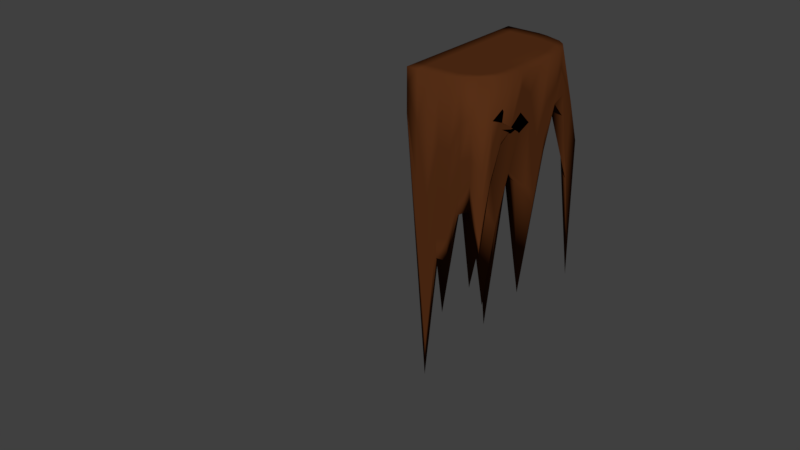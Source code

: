 # Source: PuzzlePlatform_Middle_1.blend  (saved by Blender 2.77.0; exported with 4.5.12 LTS)
import bpy
from mathutils import Matrix  # noqa: F401  (used for matrix-valued properties, if any)

bpy.ops.wm.read_factory_settings(use_empty=True)
scene = bpy.context.scene
scene.name = 'Scene'

# ---- collections
col_collection_1 = bpy.data.collections.new('Collection 1'); scene.collection.children.link(col_collection_1)
col_collection_1.hide_render = True
col_collection_1.hide_viewport = True
col_collection_2 = bpy.data.collections.new('Collection 2'); scene.collection.children.link(col_collection_2)

# ---- materials (node trees are filled in below, after node groups)
mat_detail = bpy.data.materials.new('Detail')
mat_detail.alpha_threshold = 0.0
mat_detail.use_transparent_shadow = False
mat_detail.diffuse_color = (0.009242, 0.7001, 0.8, 1.0)
mat_detail.roughness = 0.5
mat_main = bpy.data.materials.new('Main')
mat_main.alpha_threshold = 0.0
mat_main.use_transparent_shadow = False
mat_main.diffuse_color = (0.09463, 0.02853, 0.008413, 1.0)
mat_main.roughness = 0.5

# ---- material node trees

# ---- world
world_world = bpy.data.worlds.new('World'); scene.world = world_world
world_world.color = (0.05088, 0.05088, 0.05088)
world_world.use_sun_shadow = False
world_world.sun_shadow_jitter_overblur = 0.0
world_world.cycles.sampling_method = 'MANUAL'

# ---- meshes
me_circle = bpy.data.meshes.new('Circle')
me_circle.from_pydata([(0.0, -4.371e-08, -1.0), (-0.1951, -4.287e-08, -0.9808), (-0.3827, -4.038e-08, -0.9239), (-0.5556, -3.634e-08, -0.8315), (-0.7071, -3.091e-08, -0.7071), (-0.8315, -2.428e-08, -0.5556), (-0.9239, -1.673e-08, -0.3827), (-0.9808, -8.528e-09, -0.1951), (-1.0, -3.3e-15, -7.55e-08), (-0.9808, 8.528e-09, 0.1951), (-0.9239, 1.673e-08, 0.3827), (-0.8315, 2.428e-08, 0.5556), (-0.7071, 3.091e-08, 0.7071), (-0.5556, 3.634e-08, 0.8315), (-0.3827, 4.038e-08, 0.9239), (-0.1951, 4.287e-08, 0.9808), (3.258e-07, 4.371e-08, 1.0), (0.1951, 4.287e-08, 0.9808), (0.3827, 4.038e-08, 0.9239), (0.5556, 3.634e-08, 0.8315), (0.7071, 3.091e-08, 0.7071), (0.8315, 2.428e-08, 0.5556), (0.9239, 1.673e-08, 0.3827), (0.9808, 8.528e-09, 0.1951), (1.0, -4.221e-14, -9.656e-07), (0.9808, -8.528e-09, -0.1951), (0.9239, -1.673e-08, -0.3827), (0.8315, -2.428e-08, -0.5556), (0.7071, -3.091e-08, -0.7071), (0.5556, -3.634e-08, -0.8315), (0.3827, -4.038e-08, -0.9239), (0.1951, -4.287e-08, -0.9808)], [], [(1, 2, 3, 4, 5, 6, 7, 8, 9, 10, 11, 12, 13, 14, 15, 16, 17, 18, 19, 20, 21, 22, 23, 24, 25, 26, 27, 28, 29, 30, 31, 0)])
me_circle.use_remesh_preserve_volume = False
me_circle.use_remesh_preserve_attributes = False
me_circle.use_mirror_vertex_groups = False
me_circle.update()
me_sphere_001 = bpy.data.meshes.new('Sphere.001')
me_sphere_001.from_pydata([(-3.017, -0.0731, 0.001124), (-1.221, -0.05457, -0.4431), (-2.208, -0.007851, -0.8036), (-2.832, -0.04188, -1.03), (-3.062, -0.2325, -1.114), (-2.983, -0.6689, -1.079), (-2.697, -1.281, -0.9761), (-2.973, -3.512, -1.31), (-2.399, -6.207, -0.6841), (-1.696, -6.278, -0.6425), (-1.262, -10.16, -0.8601), (-0.4658, -10.88, -0.6105), (0.3066, -11.53, -0.1252), (-0.9958, -0.05643, -0.8332), (-1.8, -0.005726, -1.51), (-2.308, -0.04029, -1.937), (-2.496, -0.2257, -2.094), (-2.414, -0.5577, -2.024), (-2.176, -1.181, -1.803), (-2.187, -3.079, -1.849), (-1.787, -5.143, -1.896), (-1.402, -5.782, -0.8839), (-1.4, -8.066, -1.121), (-0.7798, -10.63, -1.009), (-0.005087, -11.15, -0.237), (1.196, -12.85, -0.07755), (-0.651, -0.05255, -1.146), (-1.175, -0.005726, -2.035), (-1.507, -0.04029, -2.609), (-1.629, -0.2257, -2.821), (-1.575, -0.548, -2.727), (-1.403, -1.028, -2.437), (-1.35, -2.536, -2.273), (-1.46, -5.967, -2.682), (-1.12, -6.355, -1.865), (-0.8292, -7.329, -1.145), (-0.5011, -9.497, -0.6488), (1.816, -14.19, -0.3823), (-0.2269, -0.04867, -1.293), (-0.4177, -0.0534, -2.404), (-0.5283, -0.06571, -3.015), (-0.5665, -0.2298, -3.216), (-0.5515, -0.5713, -3.145), (-0.5026, -1.1, -2.909), (-0.528, -2.514, -2.791), (-0.5357, -4.653, -2.401), (-0.3915, -5.257, -1.595), (-0.65, -8.304, -1.605), (0.0892, -11.27, -1.291), (0.7726, -12.03, -0.4044), (0.2245, -0.04383, -1.284), (0.3957, -0.06701, -2.43), (0.5186, -0.06327, -3.011), (0.557, -0.2692, -3.291), (0.544, -0.5619, -3.127), (0.4633, -1.137, -2.98), (0.4785, -2.471, -2.671), (0.4003, -3.942, -2.201), (0.1777, -5.369, -1.716), (-1.334, -10.45, -2.69), (0.2101, -9.863, -0.9218), (1.144, -12.49, -0.4143), (0.6326, -0.1195, -1.273), (1.171, -0.02342, -2.068), (1.485, -0.1484, -2.814), (1.615, -0.2959, -2.954), (1.558, -0.6311, -2.884), (1.382, -1.15, -2.649), (1.203, -2.463, -2.795), (0.9827, -4.206, -1.971), (0.56, -5.757, -1.748), (0.09109, -9.99, -2.093), (0.2805, -11.28, -1.493), (1.445, -12.78, -0.3044), (0.9911, -0.05296, -0.8577), (1.784, -0.08273, -1.656), (2.304, -0.06318, -1.98), (2.489, -0.2588, -2.157), (2.401, -0.6337, -2.186), (2.21, -1.404, -2.13), (2.038, -2.532, -1.737), (2.242, -6.097, -1.575), (1.033, -6.37, -1.303), (1.053, -9.795, -1.601), (1.387, -12.21, -0.8009), (1.395, -12.51, -0.2778), (1.209, -0.09101, -0.5395), (2.198, -0.0553, -0.8973), (2.829, -0.05081, -1.05), (3.058, -0.2419, -1.145), (3.003, -0.6335, -1.235), (2.736, -1.374, -1.297), (2.48, -6.047, -0.4613), (1.526, -6.785, -0.7596), (0.9653, -9.421, -1.178), (0.8907, -11.62, -0.9421), (1.452, -12.89, -0.1226), (1.295, -0.05217, -0.02244), (2.35, -0.005726, -1.149e-06), (3.013, -0.04029, -1.141e-06), (3.258, -0.2257, -1.131e-06), (3.151, -0.5497, -0.00304), (2.872, -1.09, -0.1245), (2.852, -2.603, -0.6382), (2.924, -7.436, 0.5234), (1.999, -6.07, 0.4289), (1.157, -7.934, -0.3639), (1.368, -11.52, -0.4781), (2.909, -15.39, -0.1526), (1.219, -0.04029, 0.4436), (2.208, -0.005726, 0.8037), (2.831, -0.04029, 1.031), (3.061, -0.2257, 1.114), (2.959, -0.548, 1.077), (2.634, -1.021, 0.9587), (2.424, -2.053, 0.5421), (2.113, -4.377, 0.8583), (1.621, -6.037, 0.4804), (0.816, -7.766, 0.07631), (0.1129, -9.949, -0.3586), (2.333, -14.05, 0.05228), (0.9936, -0.04029, 0.8337), (1.8, -0.005726, 1.51), (2.308, -0.04029, 1.937), (2.496, -0.2257, 2.094), (2.412, -0.548, 2.024), (2.148, -1.022, 1.803), (1.825, -1.85, 1.567), (1.903, -4.806, 1.69), (1.353, -6.235, 1.073), (0.4077, -7.541, 0.5239), (0.4806, -10.06, 0.2126), (1.217, -12.15, 0.149), (0.6485, -0.04029, 1.123), (1.175, -0.005726, 2.035), (1.507, -0.04029, 2.609), (1.629, -0.2257, 2.821), (1.575, -0.548, 2.727), (1.42, -1.051, 2.461), (1.196, -1.84, 2.084), (1.102, -3.571, 1.87), (0.9285, -5.617, 1.531), (0.5641, -9.024, 0.4876), (0.9801, -10.94, 0.4434), (1.02, -11.86, 0.2547), (0.2259, -0.0414, 1.279), (0.4144, -0.01636, 2.326), (0.5232, -0.04029, 2.967), (0.5657, -0.2257, 3.208), (0.551, -0.5549, 3.109), (0.5224, -1.08, 2.826), (0.488, -1.971, 2.464), (0.4678, -3.7, 2.189), (0.4877, -7.247, 2.074), (0.1525, -8.502, 0.7766), (1.003, -11.03, 0.6606), (0.7076, -11.66, 0.2558), (-0.2109, -0.06416, 1.304), (-0.4017, -0.01628, 2.326), (-0.5222, -0.04205, 2.969), (-0.5624, -0.2312, 3.214), (-0.5153, -0.6004, 3.159), (-0.4495, -1.083, 2.829), (-0.4785, -1.952, 2.507), (0.04719, -5.042, 2.734), (-0.1545, -5.967, 1.898), (-0.4719, -8.308, 0.8218), (0.4881, -10.84, 0.5732), (1.119, -12.78, 0.2481), (-0.6472, -0.04257, 1.126), (-1.169, -0.01471, 2.045), (-1.507, -0.04029, 2.609), (-1.629, -0.2257, 2.821), (-1.581, -0.557, 2.741), (-1.533, -1.217, 2.712), (-1.163, -2.149, 2.461), (-0.9658, -4.253, 1.981), (-0.709, -7.06, 2.385), (-0.7626, -8.026, 1.138), (0.01891, -10.68, 0.4292), (1.659, -14.45, 0.2454), (-0.9958, -0.06549, 0.8363), (-1.8, -0.005726, 1.51), (-2.308, -0.04029, 1.937), (-2.496, -0.2257, 2.094), (-2.5, -0.6754, 2.205), (-2.218, -1.144, 1.957), (-2.911, -4.04, 3.175), (-1.903, -5.521, 1.903), (-1.351, -7.997, 2.281), (-0.9742, -8.012, 0.6988), (-0.5101, -9.938, 0.3491), (0.6548, -12.07, 0.184), (-1.22, -0.0511, 0.444), (-2.213, -0.04481, 0.805), (-2.831, -0.0405, 1.031), (-3.063, -0.2407, 1.115), (-3.009, -0.6904, 1.16), (-2.781, -1.514, 1.203), (-2.851, -3.238, 0.9662), (-2.194, -5.191, 0.8461), (-1.623, -7.879, 1.14), (-1.523, -7.896, 0.2589), (-0.1838, -10.31, 0.0665), (1.392, -13.67, 0.08826), (-1.303, -0.08134, 0.001406), (-2.351, -0.01655, 0.0003706), (-3.264, -0.2693, 0.001494), (-3.177, -0.6058, -0.01361), (-3.109, -1.7, -0.1276), (-3.933, -5.561, -0.8007), (-2.539, -6.034, -0.06394), (-1.9, -7.09, 0.1467), (-1.385, -7.818, -0.4315), (-0.5341, -10.43, -0.1699), (-0.2841, -10.84, -0.02564), (-0.9958, -0.2307, -0.8332), (-1.221, -0.2289, -0.4431), (-0.651, -0.2269, -1.146), (-0.2269, -0.223, -1.293), (0.2245, -0.2181, -1.284), (0.6326, -0.2938, -1.273), (2.21, -1.579, -2.13), (2.038, -2.707, -1.737), (2.242, -6.272, -1.575), (0.9911, -0.2273, -0.8577), (2.736, -1.548, -1.297), (3.371, -4.007, -2.219), (2.48, -6.221, -0.4613), (1.209, -0.2653, -0.5395), (2.872, -1.264, -0.1245), (2.852, -2.778, -0.6382), (2.924, -7.61, 0.5234), (1.295, -0.2265, -0.02244), (1.219, -0.2146, 0.4436), (0.9936, -0.2146, 0.8337), (0.6485, -0.2146, 1.123), (0.2259, -0.2157, 1.279), (-0.2109, -0.2385, 1.304), (-0.6472, -0.2169, 1.126), (-1.284, -0.05156, -0.4664), (-0.9958, -0.2398, 0.8363), (-1.22, -0.2254, 0.444), (-1.303, -0.2557, 0.001406), (-0.9362, -0.2306, -0.7842), (-1.148, -0.2289, -0.4175), (-0.6121, -0.2266, -1.079), (-0.2134, -0.2227, -1.217), (0.211, -0.2178, -1.208), (0.5945, -0.2934, -1.198), (0.9315, -0.2269, -0.8072), (1.136, -0.265, -0.5081), (1.217, -0.2263, -0.02205), (1.146, -0.2146, 0.4161), (0.9339, -0.2147, 0.7828), (0.6096, -0.2148, 1.055), (0.2123, -0.216, 1.201), (-0.1983, -0.2389, 1.225), (-0.6085, -0.2173, 1.057), (-0.0001899, -0.2228, -0.0009338), (-0.9362, -0.2402, 0.7852), (-1.147, -0.2257, 0.4164), (-1.225, -0.2558, 0.0003754), (-1.048, -0.05316, -0.8769), (-0.6848, -0.04953, -1.204), (-0.2392, -0.04898, -1.365), (0.2356, -0.04533, -1.358), (0.6673, -0.1133, -1.324), (1.042, -0.05488, -0.9092), (1.272, -0.08871, -0.5626), (1.363, -0.04917, -0.02099), (1.283, -0.03806, 0.4669), (1.046, -0.03806, 0.8774), (0.6825, -0.03806, 1.182), (0.2381, -0.03979, 1.346), (-0.2232, -0.06107, 1.37), (-0.6809, -0.04077, 1.185), (-1.048, -0.06163, 0.8798), (-1.284, -0.0507, 0.4673), (-1.37, -0.07716, 0.001339)], [], [(215, 214, 11, 12), (208, 207, 4, 5), (25, 215, 12), (209, 208, 5, 6), (210, 209, 6, 7), (211, 210, 7, 8), (92, 81, 224, 228), (212, 211, 8, 9), (279, 205, 1, 240), (213, 212, 9, 10), (0, 206, 2, 3), (214, 213, 10, 11), (207, 0, 3, 4), (7, 6, 18, 19), (8, 7, 19, 20), (81, 80, 223, 224), (9, 8, 20, 21), (240, 1, 13, 263), (10, 9, 21, 22), (3, 2, 14, 15), (11, 10, 22, 23), (4, 3, 15, 16), (12, 11, 23, 24), (5, 4, 16, 17), (25, 12, 24), (6, 5, 17, 18), (21, 20, 33, 34), (263, 13, 26, 264), (22, 21, 34, 35), (15, 14, 27, 28), (23, 22, 35, 36), (16, 15, 28, 29), (24, 23, 36, 37), (17, 16, 29, 30), (25, 24, 37), (18, 17, 30, 31), (19, 18, 31, 32), (20, 19, 32, 33), (145, 133, 236, 237), (29, 28, 40, 41), (37, 36, 48, 49), (30, 29, 41, 42), (25, 37, 49), (31, 30, 42, 43), (32, 31, 43, 44), (33, 32, 44, 45), (91, 102, 230, 226), (34, 33, 45, 46), (264, 26, 38, 265), (35, 34, 46, 47), (28, 27, 39, 40), (36, 35, 47, 48), (44, 43, 55, 56), (45, 44, 56, 57), (1, 205, 243, 217), (46, 45, 57, 58), (265, 38, 50, 266), (47, 46, 58, 59), (40, 39, 51, 52), (48, 47, 59, 60), (41, 40, 52, 53), (49, 48, 60, 61), (42, 41, 53, 54), (25, 49, 61), (43, 42, 54, 55), (266, 50, 62, 267), (59, 58, 70, 71), (52, 51, 63, 64), (60, 59, 71, 72), (53, 52, 64, 65), (61, 60, 72, 73), (54, 53, 65, 66), (25, 61, 73), (55, 54, 66, 67), (56, 55, 67, 68), (57, 56, 68, 69), (79, 91, 226, 222), (58, 57, 69, 70), (73, 72, 84, 85), (66, 65, 77, 78), (25, 73, 85), (67, 66, 78, 79), (68, 67, 79, 80), (69, 68, 80, 81), (169, 157, 238, 239), (70, 69, 81, 82), (267, 62, 74, 268), (71, 70, 82, 83), (64, 63, 75, 76), (72, 71, 83, 84), (65, 64, 76, 77), (193, 181, 241, 242), (80, 79, 222, 223), (50, 38, 219, 220), (82, 81, 92, 93), (268, 74, 86, 269), (83, 82, 93, 94), (76, 75, 87, 88), (84, 83, 94, 95), (77, 76, 88, 89), (85, 84, 95, 96), (78, 77, 89, 90), (25, 85, 96), (79, 78, 90, 91), (94, 93, 105, 106), (88, 87, 98, 99), (95, 94, 106, 107), (89, 88, 99, 100), (96, 95, 107, 108), (90, 89, 100, 101), (25, 96, 108), (91, 90, 101, 102), (109, 97, 233, 234), (205, 193, 242, 243), (62, 50, 220, 221), (93, 92, 104, 105), (269, 86, 97, 270), (101, 100, 112, 113), (25, 108, 120), (102, 101, 113, 114), (103, 102, 114, 115), (104, 103, 115, 116), (133, 121, 235, 236), (105, 104, 116, 117), (270, 97, 109, 271), (106, 105, 117, 118), (99, 98, 110, 111), (107, 106, 118, 119), (100, 99, 111, 112), (108, 107, 119, 120), (116, 115, 127, 128), (157, 145, 237, 238), (117, 116, 128, 129), (271, 109, 121, 272), (118, 117, 129, 130), (111, 110, 122, 123), (119, 118, 130, 131), (112, 111, 123, 124), (120, 119, 131, 132), (113, 112, 124, 125), (25, 120, 132), (114, 113, 125, 126), (115, 114, 126, 127), (130, 129, 141, 142), (123, 122, 134, 135), (131, 130, 142, 143), (124, 123, 135, 136), (132, 131, 143, 144), (125, 124, 136, 137), (25, 132, 144), (126, 125, 137, 138), (127, 126, 138, 139), (128, 127, 139, 140), (26, 13, 216, 218), (129, 128, 140, 141), (272, 121, 133, 273), (25, 144, 156), (138, 137, 149, 150), (139, 138, 150, 151), (140, 139, 151, 152), (74, 62, 221, 225), (141, 140, 152, 153), (273, 133, 145, 274), (142, 141, 153, 154), (135, 134, 146, 147), (143, 142, 154, 155), (136, 135, 147, 148), (144, 143, 155, 156), (137, 136, 148, 149), (152, 151, 163, 164), (13, 1, 217, 216), (153, 152, 164, 165), (274, 145, 157, 275), (154, 153, 165, 166), (147, 146, 158, 159), (155, 154, 166, 167), (148, 147, 159, 160), (156, 155, 167, 168), (149, 148, 160, 161), (25, 156, 168), (150, 149, 161, 162), (151, 150, 162, 163), (159, 158, 170, 171), (167, 166, 178, 179), (160, 159, 171, 172), (168, 167, 179, 180), (161, 160, 172, 173), (25, 168, 180), (162, 161, 173, 174), (163, 162, 174, 175), (164, 163, 175, 176), (181, 169, 239, 241), (165, 164, 176, 177), (275, 157, 169, 276), (166, 165, 177, 178), (25, 180, 192), (174, 173, 185, 186), (175, 174, 186, 187), (176, 175, 187, 188), (38, 26, 218, 219), (177, 176, 188, 189), (276, 169, 181, 277), (178, 177, 189, 190), (171, 170, 182, 183), (179, 178, 190, 191), (172, 171, 183, 184), (180, 179, 191, 192), (173, 172, 184, 185), (97, 86, 229, 233), (189, 188, 200, 201), (277, 181, 193, 278), (190, 189, 201, 202), (183, 182, 194, 195), (191, 190, 202, 203), (184, 183, 195, 196), (192, 191, 203, 204), (185, 184, 196, 197), (25, 192, 204), (186, 185, 197, 198), (187, 186, 198, 199), (188, 187, 199, 200), (203, 202, 213, 214), (196, 195, 0, 207), (204, 203, 214, 215), (197, 196, 207, 208), (25, 204, 215), (198, 197, 208, 209), (199, 198, 209, 210), (200, 199, 210, 211), (121, 109, 234, 235), (201, 200, 211, 212), (278, 193, 205, 279), (202, 201, 212, 213), (195, 194, 206, 0), (233, 229, 251, 252), (221, 220, 248, 249), (220, 219, 247, 248), (239, 238, 257, 258), (217, 243, 262, 245), (219, 218, 246, 247), (238, 237, 256, 257), (223, 222, 226, 227), (224, 223, 227, 228), (218, 216, 244, 246), (227, 226, 230, 231), (228, 227, 231, 232), (237, 236, 255, 256), (216, 217, 245, 244), (236, 235, 254, 255), (225, 221, 249, 250), (243, 242, 261, 262), (235, 234, 253, 254), (242, 241, 260, 261), (229, 225, 250, 251), (234, 233, 252, 253), (241, 239, 258, 260), (102, 103, 231, 230), (86, 74, 225, 229), (103, 104, 232, 231), (104, 92, 228, 232), (262, 259, 245), (245, 259, 244), (244, 259, 246), (246, 259, 247), (247, 259, 248), (248, 259, 249), (249, 259, 250), (250, 259, 251), (251, 259, 252), (252, 259, 253), (253, 259, 254), (254, 259, 255), (255, 259, 256), (256, 259, 257), (257, 259, 258), (258, 259, 260), (260, 259, 261), (261, 259, 262), (194, 278, 279, 206), (182, 277, 278, 194), (170, 276, 277, 182), (158, 275, 276, 170), (146, 274, 275, 158), (134, 273, 274, 146), (122, 272, 273, 134), (110, 271, 272, 122), (98, 270, 271, 110), (87, 269, 270, 98), (75, 268, 269, 87), (63, 267, 268, 75), (51, 266, 267, 63), (39, 265, 266, 51), (27, 264, 265, 39), (14, 263, 264, 27), (2, 240, 263, 14), (206, 279, 240, 2)])
me_sphere_001.polygons.foreach_set('use_smooth', [True] * 296)
me_sphere_001.polygons.foreach_set('material_index', [1, 1, 1, 1, 1, 1, 1, 1, 1, 1, 1, 1, 1, 1, 1, 1, 1, 1, 1, 1, 1, 1, 1, 1, 1, 1, 1, 1, 1, 1, 1, 1, 1, 1, 1, 1, 1, 1, 0, 1, 1, 1, 1, 1, 1, 1, 1, 1, 1, 1, 1, 1, 1, 1, 0, 1, 1, 1, 1, 1, 1, 1, 1, 1, 1, 1, 1, 1, 1, 1, 1, 1, 1, 1, 1, 1, 1, 1, 1, 1, 1, 1, 1, 1, 0, 1, 1, 1, 1, 1, 1, 0, 1, 0, 1, 1, 1, 1, 1, 1, 1, 1, 1, 1, 1, 1, 1, 1, 1, 1, 1, 1, 0, 0, 0, 1, 1, 1, 1, 1, 1, 1, 0, 1, 1, 1, 1, 1, 1, 1, 1, 0, 1, 1, 1, 1, 1, 1, 1, 1, 1, 1, 1, 1, 1, 1, 1, 1, 1, 1, 1, 1, 1, 0, 1, 1, 1, 1, 1, 1, 0, 1, 1, 1, 1, 1, 1, 1, 1, 1, 0, 1, 1, 1, 1, 1, 1, 1, 1, 1, 1, 1, 1, 1, 1, 1, 1, 1, 1, 1, 1, 0, 1, 1, 1, 1, 1, 1, 1, 0, 1, 1, 1, 1, 1, 1, 1, 1, 0, 1, 1, 1, 1, 1, 1, 1, 1, 1, 1, 1, 1, 1, 1, 1, 1, 1, 1, 1, 1, 0, 1, 1, 1, 1, 0, 0, 0, 0, 0, 0, 0, 1, 1, 0, 1, 1, 0, 0, 0, 0, 0, 0, 0, 0, 0, 0, 1, 0, 1, 1, 0, 0, 0, 0, 0, 0, 0, 0, 0, 0, 0, 0, 0, 0, 0, 0, 0, 0, 1, 1, 1, 1, 1, 1, 1, 1, 1, 1, 1, 1, 1, 1, 1, 1, 1, 1])
_uv = me_sphere_001.uv_layers.new(name='UVMap')
_uv.uv.foreach_set('vector', [0.4663, 0.8419, 0.4681, 0.8603, 0.4459, 0.8603, 0.4461, 0.8117, 0.5213, 0.04009, 0.5164, 0.02509, 0.5637, 0.01354, 0.5672, 0.03341, 0.929, 0.3908, 0.9404, 0.4954, 0.9316, 0.458, 0.5347, 0.08771, 0.5213, 0.04009, 0.5672, 0.03341, 0.5742, 0.06225, 0.5669, 0.2506, 0.5347, 0.08771, 0.5742, 0.06225, 0.5955, 0.1573, 0.5365, 0.9198, 0.4783, 0.8737, 0.5365, 0.7929, 0.5245, 0.9205, 0.7621, 0.831, 0.7621, 0.7929, 0.7699, 0.7935, 0.7699, 0.8317, 0.2414, 0.8648, 0.2414, 0.9099, 0.2119, 0.9078, 0.2065, 0.8772, 0.5634, 0.6553, 0.5665, 0.6547, 0.5736, 0.674, 0.5709, 0.6755, 0.6287, 0.3604, 0.5893, 0.3323, 0.619, 0.2894, 0.6639, 0.4607, 0.4893, 0.6681, 0.5193, 0.663, 0.532, 0.6978, 0.5058, 0.7128, 0.7039, 0.8139, 0.7039, 0.9376, 0.6662, 0.836, 0.6914, 0.7929, 0.4783, 0.6701, 0.4893, 0.6681, 0.5058, 0.7128, 0.4961, 0.7184, 0.5955, 0.1573, 0.5742, 0.06225, 0.6177, 0.05138, 0.632, 0.1351, 0.6033, 0.2841, 0.5955, 0.1573, 0.632, 0.1351, 0.6572, 0.2271, 0.4783, 0.582, 0.4783, 0.7403, 0.4777, 0.7326, 0.4777, 0.5742, 0.07107, 0.8093, 0.09802, 0.8151, 0.09802, 0.8697, 0.06266, 0.8323, 0.5709, 0.6755, 0.5736, 0.674, 0.5868, 0.6897, 0.5848, 0.692, 0.6639, 0.4607, 0.619, 0.2894, 0.6319, 0.2659, 0.6565, 0.365, 0.5058, 0.7128, 0.532, 0.6978, 0.5559, 0.7262, 0.5364, 0.7492, 0.6781, 0.4968, 0.6639, 0.4607, 0.6565, 0.365, 0.6843, 0.4814, 0.4961, 0.7184, 0.5058, 0.7128, 0.5364, 0.7492, 0.5292, 0.7578, 0.9698, 0.2025, 0.9416, 0.1604, 0.9252, 0.1415, 0.9623, 0.1817, 0.5672, 0.03341, 0.5637, 0.01354, 0.6148, 0.005494, 0.6163, 0.02108, 0.2539, 0.7847, 0.2597, 0.7128, 0.2653, 0.6908, 0.5742, 0.06225, 0.5672, 0.03341, 0.6163, 0.02108, 0.6177, 0.05138, 0.6319, 0.2659, 0.6572, 0.2271, 0.7008, 0.2572, 0.6802, 0.2828, 0.5848, 0.692, 0.5868, 0.6897, 0.6048, 0.701, 0.6037, 0.7038, 0.6565, 0.365, 0.6319, 0.2659, 0.6802, 0.2828, 0.666, 0.3335, 0.5364, 0.7492, 0.5559, 0.7262, 0.5882, 0.7448, 0.5778, 0.773, 0.9252, 0.1415, 0.9425, 0.02498, 0.9745, 0.0, 0.9621, 0.1013, 0.5292, 0.7578, 0.5364, 0.7492, 0.5778, 0.773, 0.5739, 0.7835, 0.9623, 0.1817, 0.9252, 0.1415, 0.9621, 0.1013, 0.9745, 0.3283, 0.6163, 0.02108, 0.6148, 0.005494, 0.6634, 0.0008602, 0.6632, 0.01617, 0.2539, 0.7847, 0.2653, 0.6908, 0.2653, 0.8515, 0.6177, 0.05138, 0.6163, 0.02108, 0.6632, 0.01617, 0.6594, 0.04057, 0.632, 0.1351, 0.6177, 0.05138, 0.6594, 0.04057, 0.6646, 0.1091, 0.6572, 0.2271, 0.632, 0.1351, 0.6646, 0.1091, 0.7008, 0.2572, 0.9039, 0.8075, 0.9022, 0.8233, 0.8944, 0.8235, 0.896, 0.8076, 0.5739, 0.7835, 0.5778, 0.773, 0.625, 0.7836, 0.6248, 0.7929, 0.4674, 0.5742, 0.4726, 0.8117, 0.4459, 0.7288, 0.4726, 0.683, 0.6632, 0.01617, 0.6634, 0.0008602, 0.7039, 0.0, 0.7038, 0.01584, 0.1931, 0.8683, 0.2047, 0.8037, 0.2047, 0.9026, 0.6594, 0.04057, 0.6632, 0.01617, 0.7038, 0.01584, 0.6995, 0.0416, 0.6646, 0.1091, 0.6594, 0.04057, 0.6995, 0.0416, 0.7039, 0.1053, 0.4783, 0.3036, 0.4683, 0.4578, 0.451, 0.4632, 0.4382, 0.3655, 0.04864, 0.05739, 0.09207, 0.0425, 0.09222, 0.0504, 0.04879, 0.06529, 0.4437, 0.2851, 0.4783, 0.3036, 0.4382, 0.3655, 0.4109, 0.3365, 0.6037, 0.7038, 0.6048, 0.701, 0.625, 0.7042, 0.625, 0.7075, 0.4127, 0.2401, 0.4437, 0.2851, 0.4109, 0.3365, 0.4166, 0.198, 0.5778, 0.773, 0.5882, 0.7448, 0.6251, 0.7554, 0.625, 0.7836, 0.5365, 0.8934, 0.5518, 0.7929, 0.5726, 0.8368, 0.5726, 0.9752, 0.451, 0.4632, 0.4551, 0.5275, 0.4207, 0.5295, 0.4102, 0.4685, 0.4382, 0.3655, 0.451, 0.4632, 0.4102, 0.4685, 0.3989, 0.4005, 0.477, 0.8674, 0.476, 0.8868, 0.4681, 0.8868, 0.469, 0.8674, 0.4109, 0.3365, 0.4382, 0.3655, 0.3989, 0.4005, 0.3926, 0.3339, 0.625, 0.7075, 0.625, 0.7042, 0.6452, 0.7003, 0.6463, 0.7035, 0.9745, 0.1349, 0.9821, 0.0, 1.0, 0.008284, 1.0, 0.2238, 0.625, 0.7836, 0.6251, 0.7554, 0.6619, 0.7502, 0.672, 0.7752, 0.1172, 0.7947, 0.2065, 0.6908, 0.2065, 0.8037, 0.1343, 0.7309, 0.6248, 0.7929, 0.625, 0.7836, 0.672, 0.7752, 0.676, 0.7874, 0.1487, 0.9078, 0.1172, 0.8562, 0.1538, 0.8037, 0.1538, 0.9314, 0.4639, 0.5518, 0.4667, 0.5674, 0.4265, 0.5699, 0.4223, 0.5562, 0.4566, 0.8603, 0.4566, 0.9006, 0.4459, 0.8784, 0.4551, 0.5275, 0.4639, 0.5518, 0.4223, 0.5562, 0.4207, 0.5295, 0.6463, 0.7035, 0.6452, 0.7003, 0.6635, 0.6966, 0.6655, 0.6987, 0.4674, 0.1015, 0.3926, 0.3339, 0.3785, 0.3178, 0.3991, 0.126, 0.672, 0.7752, 0.6619, 0.7502, 0.694, 0.728, 0.714, 0.7589, 0.03525, 0.8093, 0.03525, 0.9064, 0.006892, 0.8543, 0.0, 0.8147, 0.676, 0.7874, 0.672, 0.7752, 0.714, 0.7589, 0.7209, 0.7642, 0.9009, 0.3713, 0.9084, 0.4968, 0.8721, 0.4389, 0.9084, 0.3535, 0.4223, 0.5562, 0.4265, 0.5699, 0.3781, 0.5716, 0.3779, 0.5561, 0.7039, 0.489, 0.7102, 0.4728, 0.7181, 0.489, 0.4207, 0.5295, 0.4223, 0.5562, 0.3779, 0.5561, 0.3776, 0.5313, 0.4102, 0.4685, 0.4207, 0.5295, 0.3776, 0.5313, 0.3863, 0.4718, 0.3989, 0.4005, 0.4102, 0.4685, 0.3863, 0.4718, 0.3707, 0.39, 0.3327, 0.5214, 0.2913, 0.5224, 0.2911, 0.5145, 0.3325, 0.5135, 0.3926, 0.3339, 0.3989, 0.4005, 0.3707, 0.39, 0.3785, 0.3178, 0.2979, 0.0, 0.3746, 0.06694, 0.3138, 0.0268, 0.2994, 0.01184, 0.3779, 0.5561, 0.3781, 0.5716, 0.3246, 0.5742, 0.3281, 0.5571, 0.7274, 0.4925, 0.7181, 0.4809, 0.7274, 0.4728, 0.3776, 0.5313, 0.3779, 0.5561, 0.3281, 0.5571, 0.3327, 0.5214, 0.3863, 0.4718, 0.3776, 0.5313, 0.3327, 0.5214, 0.3274, 0.4688, 0.3707, 0.39, 0.3863, 0.4718, 0.3274, 0.4688, 0.3105, 0.3081, 0.9249, 0.8466, 0.924, 0.8674, 0.9161, 0.8673, 0.9169, 0.8465, 0.3785, 0.3178, 0.3707, 0.39, 0.3105, 0.3081, 0.3483, 0.2906, 0.6655, 0.6987, 0.6635, 0.6966, 0.6764, 0.6753, 0.6791, 0.6772, 0.3991, 0.126, 0.3785, 0.3178, 0.3483, 0.2906, 0.3505, 0.1369, 0.714, 0.7589, 0.694, 0.728, 0.7183, 0.7048, 0.7442, 0.7152, 0.3746, 0.06694, 0.3991, 0.126, 0.3505, 0.1369, 0.3138, 0.0268, 0.7209, 0.7642, 0.714, 0.7589, 0.7442, 0.7152, 0.754, 0.7217, 0.926, 0.8076, 0.9243, 0.8261, 0.9163, 0.826, 0.9181, 0.8075, 0.4726, 0.701, 0.4726, 0.6466, 0.4754, 0.6539, 0.4754, 0.7084, 0.1104, 0.8637, 0.1115, 0.8827, 0.1037, 0.8826, 0.1026, 0.8636, 0.5766, 0.7929, 0.6246, 0.8032, 0.6094, 0.8522, 0.5896, 0.8277, 0.6791, 0.6772, 0.6764, 0.6753, 0.6837, 0.6593, 0.6867, 0.6599, 0.3505, 0.1369, 0.3483, 0.2906, 0.3151, 0.2722, 0.3433, 0.1523, 0.7442, 0.7152, 0.7183, 0.7048, 0.731, 0.6676, 0.7606, 0.6695, 0.9208, 0.4789, 0.9084, 0.3685, 0.929, 0.3535, 0.929, 0.4539, 0.754, 0.7217, 0.7442, 0.7152, 0.7606, 0.6695, 0.7717, 0.672, 0.2672, 0.8893, 0.2539, 0.8696, 0.269, 0.8515, 0.269, 0.8965, 0.3281, 0.5571, 0.3246, 0.5742, 0.2769, 0.5742, 0.2808, 0.5566, 0.7354, 0.4728, 0.7354, 0.492, 0.7274, 0.4753, 0.3327, 0.5214, 0.3281, 0.5571, 0.2808, 0.5566, 0.2913, 0.5224, 0.09978, 0.424, 0.1017, 0.3032, 0.1379, 0.2684, 0.1267, 0.3551, 0.7606, 0.6695, 0.731, 0.6676, 0.7308, 0.6263, 0.7606, 0.6211, 0.3868, 0.7307, 0.4046, 0.6317, 0.4459, 0.5742, 0.417, 0.7328, 0.7717, 0.672, 0.7606, 0.6695, 0.7606, 0.6211, 0.7717, 0.6193, 0.416, 0.7968, 0.3868, 0.7307, 0.417, 0.7328, 0.4459, 0.9148, 0.0445, 0.02343, 0.04654, 0.005472, 0.08768, 0.002709, 0.09022, 0.01752, 0.4079, 0.794, 0.416, 0.7968, 0.4459, 0.9148, 0.04864, 0.05739, 0.0445, 0.02343, 0.09022, 0.01752, 0.09207, 0.0425, 0.9019, 0.8631, 0.9029, 0.883, 0.8951, 0.8832, 0.894, 0.8632, 0.476, 0.8868, 0.478, 0.9025, 0.47, 0.9025, 0.4681, 0.8868, 0.1058, 0.8464, 0.1104, 0.8637, 0.1026, 0.8636, 0.09802, 0.8463, 0.5896, 0.8277, 0.6094, 0.8522, 0.6246, 0.9117, 0.5726, 0.8788, 0.6867, 0.6599, 0.6837, 0.6593, 0.6835, 0.6355, 0.6865, 0.635, 0.09022, 0.01752, 0.08768, 0.002709, 0.1365, 0.001155, 0.1375, 0.01594, 0.1538, 0.9421, 0.1638, 0.8037, 0.1735, 0.8694, 0.09207, 0.0425, 0.09022, 0.01752, 0.1375, 0.01594, 0.1405, 0.03793, 0.07336, 0.112, 0.09207, 0.0425, 0.1405, 0.03793, 0.1294, 0.0856, 0.1222, 0.3292, 0.07336, 0.112, 0.1294, 0.0856, 0.151, 0.1908, 0.9022, 0.8233, 0.9015, 0.8426, 0.8936, 0.8428, 0.8944, 0.8235, 0.6387, 0.8627, 0.6662, 0.7929, 0.6662, 0.9373, 0.6246, 0.8688, 0.6865, 0.635, 0.6835, 0.6355, 0.6764, 0.6153, 0.6791, 0.6138, 0.1267, 0.3551, 0.1379, 0.2684, 0.1483, 0.2672, 0.1517, 0.3471, 0.7606, 0.6211, 0.7308, 0.6263, 0.7181, 0.5915, 0.7444, 0.5765, 0.2539, 0.6908, 0.2539, 0.8521, 0.248, 0.8648, 0.2065, 0.7682, 0.7717, 0.6193, 0.7606, 0.6211, 0.7444, 0.5765, 0.7541, 0.571, 0.1024, 0.6908, 0.1205, 0.5176, 0.1519, 0.4476, 0.1223, 0.6305, 0.151, 0.1908, 0.1294, 0.0856, 0.1835, 0.07543, 0.1892, 0.2092, 0.924, 0.8674, 0.926, 0.8831, 0.9181, 0.883, 0.9161, 0.8673, 0.1483, 0.2672, 0.151, 0.1908, 0.1892, 0.2092, 0.1781, 0.2756, 0.6791, 0.6138, 0.6764, 0.6153, 0.6632, 0.5996, 0.6652, 0.5973, 0.1517, 0.3471, 0.1483, 0.2672, 0.1781, 0.2756, 0.1784, 0.3366, 0.7444, 0.5765, 0.7181, 0.5915, 0.6942, 0.5631, 0.7137, 0.5401, 0.1519, 0.4476, 0.1517, 0.3471, 0.1784, 0.3366, 0.1666, 0.4515, 0.7541, 0.571, 0.7444, 0.5765, 0.7137, 0.5401, 0.7209, 0.5316, 0.1223, 0.6305, 0.1519, 0.4476, 0.1666, 0.4515, 0.1494, 0.5453, 0.1375, 0.01594, 0.1365, 0.001155, 0.1881, 0.0002145, 0.1875, 0.01503, 0.1538, 0.9421, 0.1735, 0.8694, 0.1728, 0.9694, 0.1405, 0.03793, 0.1375, 0.01594, 0.1875, 0.01503, 0.185, 0.03717, 0.1294, 0.0856, 0.1405, 0.03793, 0.185, 0.03717, 0.1835, 0.07543, 0.1784, 0.3366, 0.1781, 0.2756, 0.2053, 0.2473, 0.1748, 0.4038, 0.7137, 0.5401, 0.6942, 0.5631, 0.6619, 0.5445, 0.6724, 0.5162, 0.7425, 0.904, 0.7621, 0.7929, 0.7585, 0.8595, 0.7621, 0.9459, 0.7209, 0.5316, 0.7137, 0.5401, 0.6724, 0.5162, 0.6762, 0.5058, 0.7566, 0.9987, 0.7425, 0.904, 0.7621, 0.9459, 0.7535, 0.986, 0.1875, 0.01503, 0.1881, 0.0002145, 0.2364, 0.0, 0.2342, 0.01482, 0.1538, 0.9421, 0.1728, 0.9694, 0.1735, 0.9851, 0.185, 0.03717, 0.1875, 0.01503, 0.2342, 0.01482, 0.2274, 0.03823, 0.1835, 0.07543, 0.185, 0.03717, 0.2274, 0.03823, 0.2181, 0.07484, 0.1892, 0.2092, 0.1835, 0.07543, 0.2181, 0.07484, 0.2132, 0.1538, 0.4773, 0.8269, 0.4769, 0.8469, 0.4689, 0.8469, 0.4693, 0.8269, 0.7282, 0.9181, 0.7039, 0.8472, 0.7425, 0.7929, 0.7425, 0.887, 0.6652, 0.5973, 0.6632, 0.5996, 0.6454, 0.5894, 0.6465, 0.5865, 0.1538, 0.9421, 0.1735, 0.9851, 0.1663, 1.0, 0.729, 0.0956, 0.7117, 0.07542, 0.7449, 0.05955, 0.7578, 0.08258, 0.2181, 0.07484, 0.2274, 0.03823, 0.262, 0.03994, 0.2491, 0.08094, 0.2132, 0.1538, 0.2181, 0.07484, 0.2491, 0.08094, 0.2401, 0.1598, 0.1112, 0.8241, 0.1058, 0.8464, 0.09802, 0.8463, 0.1034, 0.824, 0.2053, 0.2473, 0.2132, 0.1538, 0.2401, 0.1598, 0.2381, 0.3208, 0.6465, 0.5865, 0.6454, 0.5894, 0.6252, 0.5857, 0.6252, 0.5826, 0.1748, 0.4038, 0.2053, 0.2473, 0.2381, 0.3208, 0.195, 0.3801, 0.6724, 0.5162, 0.6619, 0.5445, 0.6254, 0.5374, 0.6253, 0.5079, 0.1654, 0.4902, 0.1748, 0.4038, 0.195, 0.3801, 0.1736, 0.4941, 0.6762, 0.5058, 0.6724, 0.5162, 0.6253, 0.5079, 0.6254, 0.4968, 0.1578, 0.5323, 0.1654, 0.4902, 0.1736, 0.4941, 0.1646, 0.5234, 0.7117, 0.07542, 0.7039, 0.06209, 0.7384, 0.04533, 0.7449, 0.05955, 0.2401, 0.1598, 0.2491, 0.08094, 0.2724, 0.08105, 0.2724, 0.2202, 0.4769, 0.8469, 0.477, 0.8674, 0.469, 0.8674, 0.4689, 0.8469, 0.2381, 0.3208, 0.2401, 0.1598, 0.2724, 0.2202, 0.2443, 0.2637, 0.6252, 0.5826, 0.6252, 0.5857, 0.6053, 0.588, 0.6043, 0.5852, 0.8322, 0.6068, 0.7717, 0.5617, 0.7759, 0.4968, 0.851, 0.5864, 0.6253, 0.5079, 0.6254, 0.5374, 0.5887, 0.5438, 0.5783, 0.516, 0.8484, 0.7269, 0.8322, 0.6068, 0.851, 0.5864, 0.8658, 0.7088, 0.6254, 0.4968, 0.6253, 0.5079, 0.5783, 0.516, 0.5746, 0.5054, 0.1646, 0.5234, 0.1736, 0.4941, 0.1814, 0.486, 0.1561, 0.574, 0.7449, 0.05955, 0.7384, 0.04533, 0.783, 0.02912, 0.7866, 0.04581, 0.1414, 0.5773, 0.1646, 0.5234, 0.1561, 0.574, 0.7578, 0.08258, 0.7449, 0.05955, 0.7866, 0.04581, 0.7962, 0.06854, 0.7768, 0.1214, 0.7578, 0.08258, 0.7962, 0.06854, 0.814, 0.1064, 0.5783, 0.516, 0.5887, 0.5438, 0.5564, 0.5623, 0.5368, 0.5397, 0.8658, 0.7088, 0.851, 0.5864, 0.8504, 0.5689, 0.8832, 0.6931, 0.5746, 0.5054, 0.5783, 0.516, 0.5368, 0.5397, 0.5297, 0.5312, 0.8837, 0.8008, 0.8658, 0.7088, 0.8832, 0.6931, 0.8936, 0.8793, 0.7866, 0.04581, 0.783, 0.02912, 0.8328, 0.01464, 0.8364, 0.0298, 0.1414, 0.5773, 0.1561, 0.574, 0.1454, 0.6489, 0.7962, 0.06854, 0.7866, 0.04581, 0.8364, 0.0298, 0.843, 0.05888, 0.814, 0.1064, 0.7962, 0.06854, 0.843, 0.05888, 0.8443, 0.105, 0.8257, 0.2457, 0.814, 0.1064, 0.8443, 0.105, 0.871, 0.1997, 0.9243, 0.8261, 0.9249, 0.8466, 0.9169, 0.8465, 0.9163, 0.826, 0.861, 0.2852, 0.8257, 0.2457, 0.871, 0.1997, 0.8866, 0.3224, 0.6043, 0.5852, 0.6053, 0.588, 0.5871, 0.5994, 0.5851, 0.597, 0.8721, 0.3535, 0.8721, 0.4668, 0.8262, 0.4292, 0.858, 0.3714, 0.9745, 0.2968, 0.9951, 0.2238, 0.9875, 0.3384, 0.843, 0.05888, 0.8364, 0.0298, 0.8846, 0.02326, 0.8838, 0.04826, 0.8443, 0.105, 0.843, 0.05888, 0.8838, 0.04826, 0.9222, 0.1583, 0.7258, 0.4152, 0.8028, 0.3535, 0.8028, 0.4639, 0.7039, 0.4728, 0.478, 0.8117, 0.4773, 0.8269, 0.4693, 0.8269, 0.47, 0.8117, 0.8866, 0.3224, 0.871, 0.1997, 0.9248, 0.2406, 0.9252, 0.3535, 0.5851, 0.597, 0.5871, 0.5994, 0.5737, 0.615, 0.571, 0.6135, 0.858, 0.3714, 0.8262, 0.4292, 0.8028, 0.3911, 0.8701, 0.3674, 0.5368, 0.5397, 0.5564, 0.5623, 0.5322, 0.5911, 0.506, 0.5761, 0.8832, 0.6931, 0.8504, 0.5689, 0.8667, 0.5643, 0.891, 0.6523, 0.5297, 0.5312, 0.5368, 0.5397, 0.506, 0.5761, 0.4964, 0.5705, 0.9951, 0.2238, 0.9951, 0.4075, 0.9949, 0.4454, 0.9875, 0.3384, 0.8364, 0.0298, 0.8328, 0.01464, 0.8812, 0.004408, 0.8846, 0.02326, 0.9029, 0.883, 0.9039, 0.9012, 0.896, 0.9014, 0.8951, 0.8832, 0.9341, 0.8075, 0.955, 0.6937, 0.9927, 0.6793, 0.9739, 0.8029, 0.571, 0.6135, 0.5737, 0.615, 0.5667, 0.6343, 0.5636, 0.6338, 0.03525, 0.8826, 0.04343, 0.8093, 0.06266, 0.8592, 0.06266, 0.8995, 0.506, 0.5761, 0.5322, 0.5911, 0.5192, 0.6259, 0.4896, 0.6206, 0.891, 0.6523, 0.8667, 0.5643, 0.8936, 0.5489, 0.8911, 0.6739, 0.4964, 0.5705, 0.506, 0.5761, 0.4896, 0.6206, 0.4785, 0.6187, 0.9875, 0.3384, 0.9949, 0.4454, 0.981, 0.424, 0.986, 0.2596, 0.8846, 0.02326, 0.8812, 0.004408, 0.9228, 0.0, 0.9252, 0.01991, 0.9039, 0.8469, 0.9161, 0.8075, 0.9161, 0.8821, 0.8838, 0.04826, 0.8846, 0.02326, 0.9252, 0.01991, 0.9252, 0.0584, 0.8936, 0.6148, 0.9781, 0.4968, 0.9927, 0.5099, 0.9879, 0.5862, 0.955, 0.6937, 0.8936, 0.6148, 0.9879, 0.5862, 0.9927, 0.6793, 0.655, 0.4784, 0.5994, 0.37, 0.6287, 0.3604, 0.6565, 0.4808, 0.4785, 0.6187, 0.4896, 0.6206, 0.4893, 0.6681, 0.4783, 0.6701, 0.1931, 0.9752, 0.1735, 0.8076, 0.1931, 0.8037, 0.1906, 0.8256, 0.4808, 0.05522, 0.4783, 0.03472, 0.5164, 0.02509, 0.5213, 0.04009, 0.929, 0.3908, 0.9404, 0.3535, 0.9404, 0.4954, 0.4902, 0.09273, 0.4808, 0.05522, 0.5213, 0.04009, 0.5347, 0.08771, 0.367, 0.7896, 0.3868, 0.8658, 0.3468, 0.8539, 0.2724, 0.6893, 0.3774, 0.6965, 0.367, 0.7896, 0.2724, 0.6893, 0.3399, 0.6582, 0.9015, 0.8426, 0.9019, 0.8631, 0.894, 0.8632, 0.8936, 0.8428, 0.3868, 0.5742, 0.3774, 0.6965, 0.3399, 0.6582, 0.3624, 0.6064, 0.5636, 0.6338, 0.5667, 0.6343, 0.5665, 0.6547, 0.5634, 0.6553, 0.5994, 0.37, 0.5631, 0.3772, 0.5893, 0.3323, 0.6287, 0.3604, 0.4896, 0.6206, 0.5192, 0.6259, 0.5193, 0.663, 0.4893, 0.6681, 0.1172, 0.7411, 0.1172, 0.7649, 0.1137, 0.764, 0.1137, 0.7417, 0.09672, 0.802, 0.07841, 0.8055, 0.07723, 0.8022, 0.09444, 0.7989, 0.07841, 0.8055, 0.05814, 0.8093, 0.05818, 0.8058, 0.07723, 0.8022, 0.0211, 0.7041, 0.03943, 0.6929, 0.04059, 0.6964, 0.02336, 0.7069, 0.007007, 0.7786, 0.0, 0.7594, 0.003521, 0.7588, 0.01011, 0.777, 0.05814, 0.8093, 0.03794, 0.8059, 0.03918, 0.8026, 0.05818, 0.8058, 0.03943, 0.6929, 0.05929, 0.6908, 0.05925, 0.6944, 0.04059, 0.6964, 0.3271, 0.4609, 0.3325, 0.5135, 0.2911, 0.5145, 0.2879, 0.4084, 0.3103, 0.3002, 0.3271, 0.4609, 0.2879, 0.4084, 0.2724, 0.3002, 0.03794, 0.8059, 0.02006, 0.7944, 0.02238, 0.7918, 0.03918, 0.8026, 0.0, 0.1776, 0.04879, 0.06529, 0.09222, 0.0504, 0.07351, 0.1199, 0.0918, 0.2761, 0.0, 0.1776, 0.07351, 0.1199, 0.1223, 0.3371, 0.05929, 0.6908, 0.07949, 0.6946, 0.07825, 0.698, 0.05925, 0.6944, 0.02006, 0.7944, 0.007007, 0.7786, 0.01011, 0.777, 0.02238, 0.7918, 0.07949, 0.6946, 0.0972, 0.705, 0.0949, 0.7077, 0.07825, 0.698, 0.1098, 0.7808, 0.09672, 0.802, 0.09444, 0.7989, 0.1067, 0.7789, 0.0, 0.7594, 0.0003865, 0.7389, 0.003884, 0.7396, 0.003521, 0.7588, 0.0972, 0.705, 0.1103, 0.7208, 0.1072, 0.7226, 0.0949, 0.7077, 0.0003865, 0.7389, 0.007566, 0.7197, 0.01063, 0.7215, 0.003884, 0.7396, 0.1172, 0.7649, 0.1098, 0.7808, 0.1067, 0.7789, 0.1137, 0.764, 0.1103, 0.7208, 0.1172, 0.7411, 0.1137, 0.7417, 0.1072, 0.7226, 0.007566, 0.7197, 0.0211, 0.7041, 0.02336, 0.7069, 0.01063, 0.7215, 0.4754, 0.7228, 0.4754, 0.6541, 0.4777, 0.6466, 0.4777, 0.7154, 0.1115, 0.8094, 0.1112, 0.8241, 0.1034, 0.824, 0.1037, 0.8093, 0.07336, 0.112, 0.1222, 0.3292, 0.1223, 0.3371, 0.07351, 0.1199, 0.4769, 0.5807, 0.4769, 0.6466, 0.4726, 0.6401, 0.4726, 0.5742, 0.003521, 0.7588, 0.05868, 0.7498, 0.01011, 0.777, 0.01011, 0.777, 0.05868, 0.7498, 0.02238, 0.7918, 0.02238, 0.7918, 0.05868, 0.7498, 0.03918, 0.8026, 0.03918, 0.8026, 0.05868, 0.7498, 0.05818, 0.8058, 0.05818, 0.8058, 0.05868, 0.7498, 0.07723, 0.8022, 0.07723, 0.8022, 0.05868, 0.7498, 0.09444, 0.7989, 0.09444, 0.7989, 0.05868, 0.7498, 0.1067, 0.7789, 0.1067, 0.7789, 0.05868, 0.7498, 0.1137, 0.764, 0.1137, 0.764, 0.05868, 0.7498, 0.1137, 0.7417, 0.1137, 0.7417, 0.05868, 0.7498, 0.1072, 0.7226, 0.1072, 0.7226, 0.05868, 0.7498, 0.0949, 0.7077, 0.0949, 0.7077, 0.05868, 0.7498, 0.07825, 0.698, 0.07825, 0.698, 0.05868, 0.7498, 0.05925, 0.6944, 0.05925, 0.6944, 0.05868, 0.7498, 0.04059, 0.6964, 0.04059, 0.6964, 0.05868, 0.7498, 0.02336, 0.7069, 0.02336, 0.7069, 0.05868, 0.7498, 0.01063, 0.7215, 0.01063, 0.7215, 0.05868, 0.7498, 0.003884, 0.7396, 0.003884, 0.7396, 0.05868, 0.7498, 0.003521, 0.7588, 0.5192, 0.6259, 0.5636, 0.6338, 0.5634, 0.6553, 0.5193, 0.663, 0.5322, 0.5911, 0.571, 0.6135, 0.5636, 0.6338, 0.5192, 0.6259, 0.5564, 0.5623, 0.5851, 0.597, 0.571, 0.6135, 0.5322, 0.5911, 0.5887, 0.5438, 0.6043, 0.5852, 0.5851, 0.597, 0.5564, 0.5623, 0.6254, 0.5374, 0.6252, 0.5826, 0.6043, 0.5852, 0.5887, 0.5438, 0.6619, 0.5445, 0.6465, 0.5865, 0.6252, 0.5826, 0.6254, 0.5374, 0.6942, 0.5631, 0.6652, 0.5973, 0.6465, 0.5865, 0.6619, 0.5445, 0.7181, 0.5915, 0.6791, 0.6138, 0.6652, 0.5973, 0.6942, 0.5631, 0.7308, 0.6263, 0.6865, 0.635, 0.6791, 0.6138, 0.7181, 0.5915, 0.731, 0.6676, 0.6867, 0.6599, 0.6865, 0.635, 0.7308, 0.6263, 0.7183, 0.7048, 0.6791, 0.6772, 0.6867, 0.6599, 0.731, 0.6676, 0.694, 0.728, 0.6655, 0.6987, 0.6791, 0.6772, 0.7183, 0.7048, 0.6619, 0.7502, 0.6463, 0.7035, 0.6655, 0.6987, 0.694, 0.728, 0.6251, 0.7554, 0.625, 0.7075, 0.6463, 0.7035, 0.6619, 0.7502, 0.5882, 0.7448, 0.6037, 0.7038, 0.625, 0.7075, 0.6251, 0.7554, 0.5559, 0.7262, 0.5848, 0.692, 0.6037, 0.7038, 0.5882, 0.7448, 0.532, 0.6978, 0.5709, 0.6755, 0.5848, 0.692, 0.5559, 0.7262, 0.5193, 0.663, 0.5634, 0.6553, 0.5709, 0.6755, 0.532, 0.6978])
me_sphere_001.materials.append(mat_detail)
me_sphere_001.materials.append(mat_main)
me_sphere_001.use_remesh_preserve_volume = False
me_sphere_001.use_remesh_preserve_attributes = False
me_sphere_001.use_mirror_vertex_groups = False
me_sphere_001.update()
me_cube = bpy.data.meshes.new('Cube')
me_cube.from_pydata([(-2.027, -1.665, 3.452), (-2.027, -0.002155, 3.452), (-2.027, -1.809, -3.452), (-2.027, -0.002155, -3.452), (1.713, -7.375, 3.452), (0.8621, -0.002155, 2.711), (1.713, -10.97, -3.452), (1.112, -0.002155, -2.874), (-2.027, -0.002155, 2.825), (-2.027, -0.002155, 2.197), (-2.027, -0.002155, 1.569), (-2.027, -0.002155, 0.9416), (-2.027, -0.002155, 0.3139), (-2.027, -0.002155, -0.3139), (-2.027, -0.002155, -0.9416), (-2.027, -0.002155, -1.569), (-2.027, -0.002155, -2.197), (-2.027, -0.002155, -2.825), (-2.027, -5.562, -2.825), (-2.027, -8.994, -2.197), (-2.027, -5.066, -1.569), (-2.027, -3.34, -0.9416), (-2.027, -2.918, -0.3139), (-2.027, -2.607, 0.3139), (-2.027, -4.196, 0.9416), (-2.027, -7.042, 1.569), (-2.027, -4.344, 2.197), (-2.027, -2.613, 2.825), (1.342, -0.002155, -2.513), (1.525, -0.002155, -2.04), (1.682, -0.002155, -1.544), (1.713, -0.002155, -0.9416), (1.713, -0.128, -0.3981), (1.713, -0.128, 0.3981), (1.713, -0.002155, 0.9416), (1.705, -0.002155, 1.562), (1.5, -0.002155, 1.997), (1.198, -0.002155, 2.34), (1.713, -4.043, 2.825), (1.713, -2.569, 2.197), (1.713, -2.267, 1.569), (1.713, -2.317, 0.9416), (1.713, -5.158, 0.3139), (1.713, -6.339, -0.3139), (1.713, -3.957, -0.9416), (1.713, -2.143, -1.569), (1.713, -2.829, -2.197), (1.713, -5.92, -2.825), (-1.493, -0.002155, -3.452), (-0.9584, -0.002155, -3.452), (-0.4267, -0.002155, -3.45), (0.02077, -0.002155, -3.377), (0.3995, -0.002155, -3.247), (0.7836, -0.002155, -3.12), (1.178, -6.305, -3.452), (0.6436, -1.909, -3.452), (0.11, -3.331, -3.452), (-0.4242, -5.106, -3.452), (-0.9584, -3.269, -3.452), (-1.493, -2.182, -3.452), (0.6251, -0.002155, 2.932), (0.3404, -0.002155, 3.167), (0.03818, -0.002155, 3.385), (-0.4242, -0.002155, 3.452), (-0.9584, -0.002155, 3.452), (-1.493, -0.002155, 3.452), (-1.493, -7.984, 3.452), (-0.9584, -14.02, 3.452), (-0.4242, -7.984, 3.452), (0.11, -7.922, 3.452), (0.6442, -5.638, 3.452), (1.178, -5.305, 3.452), (0.7537, -0.002155, 2.425), (0.4237, -0.002155, 2.617), (0.07214, -0.002155, 2.789), (-0.4242, -0.002155, 2.825), (-0.9584, -0.002155, 2.825), (-1.493, -0.002155, 2.825), (1.015, -0.002155, 2.043), (0.5866, -0.002155, 2.143), (0.11, -0.002155, 2.197), (-0.4242, -0.002155, 2.197), (-0.9584, -0.002155, 2.197), (-1.493, -0.002155, 2.197), (1.177, -0.002155, 1.568), (0.6442, -0.002155, 1.569), (0.11, -0.002155, 1.569), (-0.4242, -0.002155, 1.569), (-0.9584, -0.002155, 1.569), (-1.493, -0.002155, 1.569), (1.178, -0.002155, 0.9416), (0.6442, -0.002155, 0.9416), (0.11, -0.002155, 0.9416), (-0.4242, -0.002155, 0.9416), (-0.9584, -0.002155, 0.9416), (-1.493, -0.002155, 0.9416), (1.178, -0.002155, 0.3981), (0.6442, -0.002155, 0.3981), (0.11, -0.002155, 0.3981), (-0.4242, -0.002155, 0.3981), (-0.9584, -0.002155, 0.4598), (-1.493, -0.002155, 0.4598), (1.178, -0.002155, -0.3981), (0.6442, -0.002155, -0.3981), (0.11, -0.002155, -0.3981), (-0.4242, -0.002155, -0.3981), (-0.9584, -0.002155, -0.4598), (-1.493, -0.002155, -0.4598), (1.178, -0.002155, -0.9416), (0.6442, -0.002155, -0.9416), (0.11, -0.002155, -0.9416), (-0.4242, -0.002155, -0.9416), (-0.9584, -0.002155, -0.9416), (-1.493, -0.002155, -0.9416), (1.159, -0.002155, -1.553), (0.643, -0.002155, -1.568), (0.11, -0.002155, -1.569), (-0.4242, -0.002155, -1.569), (-0.9584, -0.002155, -1.569), (-1.493, -0.002155, -1.569), (1.024, -0.002155, -2.067), (0.5662, -0.002155, -2.131), (0.09989, -0.002155, -2.188), (-0.4242, -0.002155, -2.197), (-0.9584, -0.002155, -2.197), (-1.493, -0.002155, -2.197), (0.8604, -0.002155, -2.558), (0.4521, -0.002155, -2.663), (0.04861, -0.002155, -2.773), (-0.4242, -0.002155, -2.825), (-0.9584, -0.002155, -2.825), (-1.493, -0.002155, -2.825), (-1.493, -4.743, 2.825), (-0.9584, -6.711, 2.825), (-0.4242, -4.689, 2.825), (0.11, -4.641, 2.825), (0.6442, -2.791, 2.825), (1.178, -3.698, 2.825), (-1.493, -6.275, 2.197), (-0.9584, -3.275, 2.197), (-0.4242, -1.593, 2.197), (0.11, -4.774, 2.197), (0.6442, -5.18, 2.197), (1.178, -3.499, 2.197), (-1.493, -11.93, 1.569), (-0.9584, -7.624, 1.569), (-0.4242, -3.46, 1.569), (0.11, -6.885, 1.569), (0.6442, -10.73, 1.569), (1.178, -6.724, 1.569), (-1.493, -3.628, 0.9416), (-0.9584, -5.802, 0.9416), (-0.4242, -5.552, 0.9416), (0.11, -3.371, 0.9416), (0.6442, -6.642, 0.9416), (1.178, -4.319, 0.9416), (-1.493, -7.212, 0.3139), (-0.9584, -11.02, 0.3139), (-0.4242, -7.485, 0.3139), (0.11, -1.553, 0.3139), (0.6442, -4.903, 0.3139), (1.178, -5.127, 0.3139), (-1.493, -3.335, -0.3139), (-0.9584, -6.645, -0.3139), (-0.4242, -6.65, -0.3139), (0.11, -2.736, -0.3139), (0.6442, -7.503, -0.3139), (1.178, -10.74, -0.3139), (-1.493, -7.83, -0.9416), (-0.9584, -13.57, -0.9416), (-0.4242, -7.7, -0.9416), (0.11, -3.81, -0.9416), (0.6442, -4.424, -0.9416), (1.178, -6.113, -0.9416), (-1.493, -2.735, -1.569), (-0.9584, -7.276, -1.569), (-0.4242, -5.56, -1.569), (0.11, -2.306, -1.569), (0.6442, -1.936, -1.569), (1.178, -1.489, -1.569), (-1.493, -6.645, -2.197), (-0.9584, -3.212, -2.197), (-0.4242, -5.087, -2.197), (0.11, -2.865, -2.197), (0.6442, -2.19, -2.197), (1.178, -2.815, -2.197), (-1.493, -2.981, -2.825), (-0.9584, -5.241, -2.825), (-0.4242, -12.35, -2.825), (0.11, -6.066, -2.825), (0.6442, -2.982, -2.825), (1.178, -3.037, -2.825), (-2.027, -1.959, 3.452), (-2.027, -1.663, 3.452), (-2.027, -0.7186, 3.452), (-2.027, -1.628, -3.452), (-2.027, -0.9893, -3.452), (-2.027, -1.785, -3.452), (1.713, -4.357, -3.452), (1.713, -7.09, -3.452), (1.713, -9.688, -3.452), (1.713, -3.532, 3.452), (1.713, -5.218, 3.452), (1.713, -6.597, 3.452), (1.713, -2.361, -2.825), (1.713, -3.708, -2.825), (1.713, -5.553, -2.825), (1.581, -0.7161, -2.086), (1.616, -0.948, -2.115), (1.713, -1.862, -2.197), (1.713, -1.326, -1.569), (1.713, -2.022, -1.569), (1.713, -2.119, -1.569), (1.713, -1.885, -0.9416), (1.713, -2.476, -0.9416), (1.713, -3.297, -0.9416), (1.713, -3.283, -0.3139), (1.713, -4.193, -0.3139), (1.713, -5.718, -0.3139), (1.713, -1.125, 0.3139), (1.713, -2.133, 0.3139), (1.713, -2.357, 0.3139), (1.713, -0.6745, 0.9416), (1.713, -2.593, 0.9416), (1.713, -1.748, 0.9416), (1.713, -2.103, 1.569), (1.713, -2.188, 1.569), (1.713, -2.432, 1.569), (1.713, -1.795, 2.197), (1.686, -1.251, 2.172), (1.713, -2.088, 2.197), (1.666, -1.567, 2.78), (1.713, -2.715, 2.825), (1.713, -4.112, 2.825), (-2.027, -0.8571, 2.825), (-2.027, -1.514, 2.825), (-2.027, -1.528, 2.825), (-2.027, -1.81, 2.197), (-2.027, -2.735, 2.197), (-2.027, -2.783, 2.197), (-2.027, -2.11, 1.569), (-2.027, -5.119, 1.569), (-2.027, -6.592, 1.569), (-2.027, -1.868, 0.9416), (-2.027, -1.855, 0.9416), (-2.027, -3.575, 0.9416), (-2.027, -1.684, 0.3139), (-2.027, -1.634, 0.3139), (-2.027, -1.271, 0.3139), (-2.027, -1.865, -0.3139), (-2.027, -1.493, -0.3139), (-2.027, -3.259, -0.3139), (-2.027, -0.9574, -0.9416), (-2.027, -1.917, -0.9416), (-2.027, -1.824, -0.9416), (-2.027, -2.891, -1.569), (-2.027, -3.129, -1.569), (-2.027, -4.485, -1.569), (-2.027, -4.249, -2.197), (-2.027, -5.879, -2.197), (-2.027, -7.914, -2.197), (-2.027, -1.28, -2.825), (-2.027, -4.316, -2.825), (-2.027, -4.786, -2.825), (1.077, -1.422, 3.357), (1.178, -3.028, 3.452), (1.178, -4.16, 3.452), (0.6442, -1.725, 3.452), (0.6442, -3.385, 3.452), (0.6442, -4.991, 3.452), (0.11, -3.056, 3.452), (0.11, -4.95, 3.452), (0.11, -6.921, 3.452), (-0.4242, -2.969, 3.452), (-0.4242, -4.825, 3.452), (-0.4242, -7.101, 3.452), (-0.9584, -5.286, 3.452), (-0.9584, -8.908, 3.452), (-0.9584, -12.41, 3.452), (-1.493, -2.317, 3.452), (-1.493, -4.915, 3.452), (-1.493, -6.987, 3.452), (-1.493, -1.788, -3.452), (-1.493, -1.707, -3.452), (-1.493, -1.287, -3.452), (-0.9584, -1.448, -3.452), (-0.9584, -2.723, -3.452), (-0.9584, -2.99, -3.452), (-0.4242, -1.366, -3.452), (-0.4242, -2.681, -3.452), (-0.4242, -4.926, -3.452), (0.05604, -0.72, -3.407), (0.1035, -1.322, -3.447), (0.11, -3.193, -3.452), (0.5142, -0.9823, -3.343), (0.6079, -1.51, -3.422), (0.6442, -2.205, -3.452), (1.178, -2.931, -3.452), (1.178, -4.726, -3.452), (1.178, -5.934, -3.452)], [], [(263, 197, 2, 18), (299, 200, 6, 54), (233, 203, 4, 38), (281, 192, 0, 66), (191, 54, 6, 47), (131, 48, 3, 17), (65, 77, 8, 1), (77, 83, 9, 8), (83, 89, 10, 9), (89, 95, 11, 10), (95, 101, 12, 11), (101, 107, 13, 12), (107, 113, 14, 13), (113, 119, 15, 14), (119, 125, 16, 15), (125, 131, 17, 16), (71, 137, 38, 4), (137, 143, 39, 38), (143, 149, 40, 39), (149, 155, 41, 40), (155, 161, 42, 41), (161, 167, 43, 42), (167, 173, 44, 43), (173, 179, 45, 44), (179, 185, 46, 45), (185, 191, 47, 46), (200, 206, 47, 6), (206, 209, 46, 47), (209, 212, 45, 46), (212, 215, 44, 45), (215, 218, 43, 44), (218, 221, 42, 43), (221, 224, 41, 42), (224, 227, 40, 41), (227, 230, 39, 40), (230, 233, 38, 39), (192, 236, 27, 0), (236, 239, 26, 27), (239, 242, 25, 26), (242, 245, 24, 25), (245, 248, 23, 24), (248, 251, 22, 23), (251, 254, 21, 22), (254, 257, 20, 21), (257, 260, 19, 20), (260, 263, 18, 19), (19, 18, 186, 180), (180, 186, 187, 181), (181, 187, 188, 182), (182, 188, 189, 183), (183, 189, 190, 184), (184, 190, 191, 185), (20, 19, 180, 174), (174, 180, 181, 175), (175, 181, 182, 176), (176, 182, 183, 177), (177, 183, 184, 178), (178, 184, 185, 179), (21, 20, 174, 168), (168, 174, 175, 169), (169, 175, 176, 170), (170, 176, 177, 171), (171, 177, 178, 172), (172, 178, 179, 173), (22, 21, 168, 162), (162, 168, 169, 163), (163, 169, 170, 164), (164, 170, 171, 165), (165, 171, 172, 166), (166, 172, 173, 167), (23, 22, 162, 156), (156, 162, 163, 157), (157, 163, 164, 158), (158, 164, 165, 159), (159, 165, 166, 160), (160, 166, 167, 161), (24, 23, 156, 150), (150, 156, 157, 151), (151, 157, 158, 152), (152, 158, 159, 153), (153, 159, 160, 154), (154, 160, 161, 155), (25, 24, 150, 144), (144, 150, 151, 145), (145, 151, 152, 146), (146, 152, 153, 147), (147, 153, 154, 148), (148, 154, 155, 149), (26, 25, 144, 138), (138, 144, 145, 139), (139, 145, 146, 140), (140, 146, 147, 141), (141, 147, 148, 142), (142, 148, 149, 143), (27, 26, 138, 132), (132, 138, 139, 133), (133, 139, 140, 134), (134, 140, 141, 135), (135, 141, 142, 136), (136, 142, 143, 137), (0, 27, 132, 66), (66, 132, 133, 67), (67, 133, 134, 68), (68, 134, 135, 69), (69, 135, 136, 70), (70, 136, 137, 71), (29, 28, 126, 120), (120, 126, 127, 121), (121, 127, 128, 122), (122, 128, 129, 123), (123, 129, 130, 124), (124, 130, 131, 125), (30, 29, 120, 114), (114, 120, 121, 115), (115, 121, 122, 116), (116, 122, 123, 117), (117, 123, 124, 118), (118, 124, 125, 119), (31, 30, 114, 108), (108, 114, 115, 109), (109, 115, 116, 110), (110, 116, 117, 111), (111, 117, 118, 112), (112, 118, 119, 113), (32, 31, 108, 102), (102, 108, 109, 103), (103, 109, 110, 104), (104, 110, 111, 105), (105, 111, 112, 106), (106, 112, 113, 107), (99, 105, 106, 100), (100, 106, 107, 101), (34, 33, 96, 90), (90, 96, 97, 91), (91, 97, 98, 92), (92, 98, 99, 93), (93, 99, 100, 94), (94, 100, 101, 95), (35, 34, 90, 84), (84, 90, 91, 85), (85, 91, 92, 86), (86, 92, 93, 87), (87, 93, 94, 88), (88, 94, 95, 89), (36, 35, 84, 78), (78, 84, 85, 79), (79, 85, 86, 80), (80, 86, 87, 81), (81, 87, 88, 82), (82, 88, 89, 83), (37, 36, 78, 72), (72, 78, 79, 73), (73, 79, 80, 74), (74, 80, 81, 75), (75, 81, 82, 76), (76, 82, 83, 77), (5, 37, 72, 60), (60, 72, 73, 61), (61, 73, 74, 62), (62, 74, 75, 63), (63, 75, 76, 64), (64, 76, 77, 65), (28, 7, 53, 126), (126, 53, 52, 127), (127, 52, 51, 128), (128, 51, 50, 129), (129, 50, 49, 130), (130, 49, 48, 131), (18, 2, 59, 186), (186, 59, 58, 187), (187, 58, 57, 188), (188, 57, 56, 189), (189, 56, 55, 190), (190, 55, 54, 191), (203, 266, 71, 4), (266, 269, 70, 71), (269, 272, 69, 70), (272, 275, 68, 69), (275, 278, 67, 68), (278, 281, 66, 67), (197, 284, 59, 2), (284, 287, 58, 59), (287, 290, 57, 58), (290, 293, 56, 57), (293, 296, 55, 56), (296, 299, 54, 55), (52, 53, 297, 294), (294, 297, 298, 295), (295, 298, 299, 296), (51, 52, 294, 291), (291, 294, 295, 292), (292, 295, 296, 293), (50, 51, 291, 288), (288, 291, 292, 289), (289, 292, 293, 290), (49, 50, 288, 285), (285, 288, 289, 286), (286, 289, 290, 287), (48, 49, 285, 282), (282, 285, 286, 283), (283, 286, 287, 284), (3, 48, 282, 195), (195, 282, 283, 196), (196, 283, 284, 197), (64, 65, 279, 276), (276, 279, 280, 277), (277, 280, 281, 278), (63, 64, 276, 273), (273, 276, 277, 274), (274, 277, 278, 275), (62, 63, 273, 270), (270, 273, 274, 271), (271, 274, 275, 272), (61, 62, 270, 267), (267, 270, 271, 268), (268, 271, 272, 269), (60, 61, 267, 264), (264, 267, 268, 265), (265, 268, 269, 266), (5, 60, 264, 201), (201, 264, 265, 202), (202, 265, 266, 203), (16, 17, 261, 258), (258, 261, 262, 259), (259, 262, 263, 260), (15, 16, 258, 255), (255, 258, 259, 256), (256, 259, 260, 257), (14, 15, 255, 252), (252, 255, 256, 253), (253, 256, 257, 254), (13, 14, 252, 249), (249, 252, 253, 250), (250, 253, 254, 251), (12, 13, 249, 246), (246, 249, 250, 247), (247, 250, 251, 248), (11, 12, 246, 243), (243, 246, 247, 244), (244, 247, 248, 245), (10, 11, 243, 240), (240, 243, 244, 241), (241, 244, 245, 242), (9, 10, 240, 237), (237, 240, 241, 238), (238, 241, 242, 239), (8, 9, 237, 234), (234, 237, 238, 235), (235, 238, 239, 236), (1, 8, 234, 194), (194, 234, 235, 193), (193, 235, 236, 192), (36, 37, 231, 228), (228, 231, 232, 229), (229, 232, 233, 230), (35, 36, 228, 225), (225, 228, 229, 226), (226, 229, 230, 227), (34, 35, 225, 222), (222, 225, 226, 223), (223, 226, 227, 224), (33, 34, 222, 219), (219, 222, 223, 220), (220, 223, 224, 221), (32, 33, 219, 216), (216, 219, 220, 217), (217, 220, 221, 218), (31, 32, 216, 213), (213, 216, 217, 214), (214, 217, 218, 215), (30, 31, 213, 210), (210, 213, 214, 211), (211, 214, 215, 212), (29, 30, 210, 207), (207, 210, 211, 208), (208, 211, 212, 209), (28, 29, 207, 204), (204, 207, 208, 205), (205, 208, 209, 206), (7, 28, 204, 198), (198, 204, 205, 199), (199, 205, 206, 200), (65, 1, 194, 279), (279, 194, 193, 280), (280, 193, 192, 281), (37, 5, 201, 231), (231, 201, 202, 232), (232, 202, 203, 233), (53, 7, 198, 297), (297, 198, 199, 298), (298, 199, 200, 299), (17, 3, 195, 261), (261, 195, 196, 262), (262, 196, 197, 263), (97, 96, 102, 103), (98, 97, 103, 104), (99, 98, 104, 105), (32, 102, 96, 33)])
me_cube.polygons.foreach_set('use_smooth', [True] * 298)
_uv = me_cube.uv_layers.new(name='UVMap')
_uv.uv.foreach_set('vector', [0.323, 0.3563, 0.3031, 0.4764, 0.3031, 0.4754, 0.323, 0.3246, 0.2328, 0.2672, 0.2363, 0.1153, 0.2427, 0.06311, 0.2346, 0.2521, 0.02159, 0.2929, 0.01527, 0.1871, 0.01914, 0.1556, 0.02124, 0.2958, 0.5387, 0.2908, 0.5214, 0.4985, 0.5214, 0.5107, 0.5387, 0.2495, 0.8424, 0.5104, 0.8725, 0.6447, 0.873, 0.8385, 0.8373, 0.6316, 0.1328, 0.5324, 0.1328, 0.5064, 0.1549, 0.5064, 0.1549, 0.5324, 0.1328, 0.7921, 0.1328, 0.7661, 0.1549, 0.7661, 0.1549, 0.7921, 0.1328, 0.7661, 0.1328, 0.7401, 0.1549, 0.7401, 0.1549, 0.7661, 0.1328, 0.7401, 0.1328, 0.7142, 0.1549, 0.7142, 0.1549, 0.7401, 0.1328, 0.7142, 0.1328, 0.6882, 0.1549, 0.6882, 0.1549, 0.7142, 0.1328, 0.6882, 0.1328, 0.6683, 0.1549, 0.6622, 0.1549, 0.6882, 0.1328, 0.6683, 0.1328, 0.6302, 0.1549, 0.6363, 0.1549, 0.6622, 0.1328, 0.6302, 0.1328, 0.6103, 0.1549, 0.6103, 0.1549, 0.6363, 0.1328, 0.6103, 0.1328, 0.5843, 0.1549, 0.5843, 0.1549, 0.6103, 0.1328, 0.5843, 0.1328, 0.5584, 0.1549, 0.5584, 0.1549, 0.5843, 0.1328, 0.5584, 0.1328, 0.5324, 0.1549, 0.5324, 0.1549, 0.5584, 0.6037, 0.6882, 0.6136, 0.6177, 0.6303, 0.6326, 0.6303, 0.7726, 0.03467, 0.3092, 0.05238, 0.3222, 0.0326, 0.3605, 0.02124, 0.2958, 0.2012, 0.805, 0.2296, 0.6734, 0.2296, 0.8588, 0.215, 0.8451, 0.08714, 0.1961, 0.09385, 0.2987, 0.06873, 0.3805, 0.04979, 0.3777, 0.5145, 0.6581, 0.5028, 0.6934, 0.4854, 0.6966, 0.4872, 0.5778, 0.5028, 0.6934, 0.5145, 0.926, 0.4755, 0.7473, 0.4854, 0.6966, 0.1632, 0.04773, 0.1589, 0.2404, 0.133, 0.3285, 0.1262, 0.2269, 0.1589, 0.2404, 0.1545, 0.4331, 0.1427, 0.4071, 0.133, 0.3285, 0.7976, 0.4452, 0.8217, 0.5003, 0.8077, 0.5045, 0.7856, 0.4755, 0.8217, 0.5003, 0.8424, 0.5104, 0.8373, 0.6316, 0.8077, 0.5045, 0.2363, 0.1153, 0.197, 0.2783, 0.1989, 0.2634, 0.2427, 0.06311, 0.197, 0.2783, 0.16, 0.4233, 0.1648, 0.3841, 0.1989, 0.2634, 0.16, 0.4233, 0.1425, 0.4081, 0.1427, 0.4071, 0.1648, 0.3841, 0.1425, 0.4081, 0.1297, 0.3553, 0.133, 0.3285, 0.1427, 0.4071, 0.1297, 0.3553, 0.1231, 0.2521, 0.1262, 0.2269, 0.133, 0.3285, 0.1231, 0.2521, 0.08763, 0.3837, 0.1016, 0.27, 0.1262, 0.2269, 0.08763, 0.3837, 0.0659, 0.4036, 0.06873, 0.3805, 0.1016, 0.27, 0.0659, 0.4036, 0.05061, 0.3709, 0.04979, 0.3777, 0.06873, 0.3805, 0.05061, 0.3709, 0.0302, 0.3801, 0.0326, 0.3605, 0.04979, 0.3777, 0.0302, 0.3801, 0.02159, 0.2929, 0.02124, 0.2958, 0.0326, 0.3605, 0.5214, 0.4978, 0.5015, 0.5128, 0.5015, 0.4685, 0.5214, 0.5098, 0.5015, 0.5128, 0.4817, 0.4589, 0.4817, 0.3952, 0.5015, 0.4685, 0.4817, 0.4589, 0.4618, 0.3007, 0.4618, 0.2823, 0.4817, 0.3952, 0.4618, 0.3007, 0.442, 0.4214, 0.442, 0.396, 0.4618, 0.2823, 0.442, 0.4214, 0.4222, 0.513, 0.4222, 0.4584, 0.442, 0.396, 0.4222, 0.513, 0.4023, 0.4291, 0.4023, 0.443, 0.4222, 0.4584, 0.4023, 0.4291, 0.3825, 0.4851, 0.3825, 0.4232, 0.4023, 0.443, 0.3825, 0.4851, 0.3626, 0.3738, 0.3626, 0.3501, 0.3825, 0.4232, 0.3626, 0.3738, 0.3428, 0.2311, 0.3428, 0.187, 0.3626, 0.3501, 0.3428, 0.2311, 0.323, 0.3563, 0.323, 0.3246, 0.3428, 0.187, 0.3015, 0.1299, 0.3031, 0.2741, 0.2751, 0.3795, 0.2747, 0.2258, 0.2747, 0.2258, 0.2751, 0.3795, 0.2712, 0.2882, 0.2424, 0.3658, 0.5355, 0.9584, 0.5214, 0.8717, 0.555, 0.5801, 0.555, 0.8802, 0.9128, 0.1312, 0.8924, 0.4317, 0.8788, 0.1713, 0.8966, 0.03888, 0.8966, 0.03888, 0.8788, 0.1713, 0.8631, 0.04331, 0.8795, 0.01053, 0.8339, 0.4711, 0.8563, 0.5045, 0.8424, 0.5104, 0.8217, 0.5003, 0.6572, 0.6746, 0.6572, 0.8381, 0.6303, 0.7429, 0.6304, 0.5801, 0.8274, 0.4452, 0.8185, 0.2884, 0.7947, 0.4236, 0.8258, 0.257, 0.8258, 0.257, 0.7947, 0.4236, 0.7856, 0.3434, 0.8067, 0.3225, 0.8937, 0.5814, 0.873, 0.561, 0.881, 0.4668, 0.8986, 0.4452, 0.9128, 0.01573, 0.8966, 0.03888, 0.8795, 0.01053, 0.8954, 0.0, 0.8131, 0.4597, 0.8339, 0.4711, 0.8217, 0.5003, 0.7976, 0.4452, 0.8631, 0.4229, 0.8482, 0.3547, 0.8274, 0.4452, 0.8614, 0.2367, 0.8614, 0.2367, 0.8274, 0.4452, 0.8258, 0.257, 0.8631, 0.0, 0.9224, 0.9129, 0.8841, 0.6549, 0.8937, 0.5814, 0.9194, 0.6699, 0.9194, 0.6699, 0.8937, 0.5814, 0.8986, 0.4452, 0.9224, 0.5077, 0.2532, 0.6022, 0.2662, 0.5363, 0.2794, 0.5229, 0.2705, 0.6286, 0.2705, 0.6286, 0.2794, 0.5229, 0.2923, 0.5064, 0.2923, 0.6986, 0.4023, 0.443, 0.3825, 0.4232, 0.3968, 0.2371, 0.4166, 0.4234, 0.4166, 0.4234, 0.3968, 0.2371, 0.4111, 0.0, 0.4309, 0.2855, 0.9594, 0.7294, 1.0, 0.4452, 0.9965, 0.6887, 0.9769, 0.7309, 0.9769, 0.7309, 0.9965, 0.6887, 1.0, 0.8507, 0.9804, 0.8938, 0.2296, 0.564, 0.2532, 0.6022, 0.2705, 0.6286, 0.2641, 0.7583, 0.2641, 0.7583, 0.2705, 0.6286, 0.2923, 0.6986, 0.2923, 0.8907, 0.5908, 0.9296, 0.572, 0.9186, 0.559, 0.8975, 0.5908, 0.7388, 0.5908, 0.7388, 0.559, 0.8975, 0.555, 0.7592, 0.5884, 0.5801, 0.9597, 0.3922, 0.9128, 0.2156, 0.9272, 0.2111, 0.9518, 0.2445, 0.9518, 0.2445, 0.9272, 0.2111, 0.917, 0.04826, 0.9289, 0.0, 0.4521, 0.5778, 0.4755, 0.6272, 0.4755, 0.8251, 0.4479, 0.718, 0.4479, 0.718, 0.4755, 0.8251, 0.471, 0.9606, 0.4345, 0.7307, 0.442, 0.396, 0.4222, 0.4584, 0.4365, 0.2676, 0.4563, 0.4166, 0.4563, 0.4166, 0.4365, 0.2676, 0.4508, 0.1092, 0.4706, 0.3251, 0.6854, 0.5894, 0.6854, 0.8062, 0.6572, 0.6613, 0.6672, 0.5801, 0.959, 0.1659, 0.9518, 0.2445, 0.9289, 0.0, 0.9597, 0.07314, 0.7198, 0.8133, 0.6929, 0.8882, 0.6917, 0.7482, 0.7183, 0.6765, 0.1206, 0.2037, 0.1306, 0.2792, 0.1166, 0.2707, 0.09385, 0.2987, 0.7541, 0.6502, 0.7669, 0.5305, 0.7802, 0.5097, 0.7802, 0.8507, 0.3931, 0.9303, 0.345, 0.591, 0.3672, 0.676, 0.3929, 0.7512, 0.3929, 0.7512, 0.3672, 0.676, 0.3811, 0.6621, 0.3931, 0.5778, 0.7541, 0.8129, 0.7424, 0.7296, 0.7198, 0.8133, 0.7533, 0.6699, 0.7533, 0.6699, 0.7198, 0.8133, 0.7183, 0.6765, 0.7541, 0.5097, 0.1223, 0.03264, 0.1206, 0.2037, 0.09385, 0.2987, 0.08714, 0.1961, 0.4817, 0.3952, 0.4618, 0.2823, 0.4761, 0.08004, 0.496, 0.3136, 0.9597, 0.2313, 0.9987, 0.0, 0.9984, 0.179, 0.9647, 0.3567, 0.9647, 0.3567, 0.9984, 0.179, 0.9987, 0.3523, 0.9753, 0.4279, 0.4073, 0.5778, 0.4345, 0.6545, 0.4336, 0.7978, 0.4055, 0.7112, 0.4055, 0.7112, 0.4336, 0.7978, 0.4345, 0.9583, 0.3931, 0.7316, 0.1903, 0.7339, 0.2278, 0.5064, 0.2296, 0.6734, 0.2012, 0.805, 0.5015, 0.4685, 0.4817, 0.3952, 0.496, 0.3136, 0.5158, 0.3788, 0.7737, 0.3731, 0.7856, 0.3112, 0.7856, 0.4372, 0.7496, 0.2973, 0.7496, 0.2973, 0.7856, 0.4372, 0.7792, 0.5097, 0.7448, 0.3836, 0.5908, 0.8987, 0.6244, 0.7726, 0.6244, 0.9058, 0.6051, 0.9014, 0.1549, 0.7531, 0.1712, 0.7488, 0.1903, 0.7339, 0.1651, 0.8311, 0.1651, 0.8311, 0.1903, 0.7339, 0.2012, 0.805, 0.1862, 0.7956, 0.9594, 0.9544, 0.9418, 0.918, 0.9323, 0.8277, 0.9594, 0.6941, 0.9594, 0.6941, 0.9323, 0.8277, 0.9224, 0.7439, 0.9588, 0.4452, 0.6947, 0.0, 0.7496, 0.2973, 0.7448, 0.3836, 0.7095, 0.2494, 0.7095, 0.2494, 0.7448, 0.3836, 0.7305, 0.3897, 0.6952, 0.2561, 0.6952, 0.2561, 0.7305, 0.3897, 0.7249, 0.469, 0.6917, 0.353, 0.5908, 0.7006, 0.5936, 0.5801, 0.6136, 0.6177, 0.6037, 0.6882, 0.007771, 0.5649, 0.01539, 0.5453, 0.03532, 0.5434, 0.02855, 0.5637, 0.02855, 0.5637, 0.03532, 0.5434, 0.05223, 0.5391, 0.04751, 0.5611, 0.04751, 0.5611, 0.05223, 0.5391, 0.06895, 0.5345, 0.06682, 0.5587, 0.06682, 0.5587, 0.06895, 0.5345, 0.08853, 0.5324, 0.08853, 0.5584, 0.08853, 0.5584, 0.08853, 0.5324, 0.1107, 0.5324, 0.1107, 0.5584, 0.1107, 0.5584, 0.1107, 0.5324, 0.1328, 0.5324, 0.1328, 0.5584, 0.001274, 0.5854, 0.007771, 0.5649, 0.02855, 0.5637, 0.02295, 0.585, 0.02295, 0.585, 0.02855, 0.5637, 0.04751, 0.5611, 0.04433, 0.5844, 0.04433, 0.5844, 0.04751, 0.5611, 0.06682, 0.5587, 0.0664, 0.5843, 0.0664, 0.5843, 0.06682, 0.5587, 0.08853, 0.5584, 0.08853, 0.5843, 0.08853, 0.5843, 0.08853, 0.5584, 0.1107, 0.5584, 0.1107, 0.5843, 0.1107, 0.5843, 0.1107, 0.5584, 0.1328, 0.5584, 0.1328, 0.5843, 1.571e-05, 0.6103, 0.001274, 0.5854, 0.02295, 0.585, 0.02215, 0.6103, 0.02215, 0.6103, 0.02295, 0.585, 0.04433, 0.5844, 0.04427, 0.6103, 0.04427, 0.6103, 0.04433, 0.5844, 0.0664, 0.5843, 0.0664, 0.6103, 0.0664, 0.6103, 0.0664, 0.5843, 0.08853, 0.5843, 0.08853, 0.6103, 0.08853, 0.6103, 0.08853, 0.5843, 0.1107, 0.5843, 0.1107, 0.6103, 0.1107, 0.6103, 0.1107, 0.5843, 0.1328, 0.5843, 0.1328, 0.6103, 4.938e-09, 0.6302, 1.571e-05, 0.6103, 0.02215, 0.6103, 0.02215, 0.6302, 0.02215, 0.6302, 0.02215, 0.6103, 0.04427, 0.6103, 0.04427, 0.6302, 0.04427, 0.6302, 0.04427, 0.6103, 0.0664, 0.6103, 0.0664, 0.6302, 0.0664, 0.6302, 0.0664, 0.6103, 0.08853, 0.6103, 0.08853, 0.6302, 0.08853, 0.6302, 0.08853, 0.6103, 0.1107, 0.6103, 0.1107, 0.6302, 0.1107, 0.6302, 0.1107, 0.6103, 0.1328, 0.6103, 0.1328, 0.6302, 0.08853, 0.6683, 0.08853, 0.6302, 0.1107, 0.6302, 0.1107, 0.6683, 0.1107, 0.6683, 0.1107, 0.6302, 0.1328, 0.6302, 0.1328, 0.6683, 1.57e-05, 0.6882, 0.0, 0.6683, 0.02215, 0.6683, 0.02215, 0.6882, 0.02215, 0.6882, 0.02215, 0.6683, 0.04427, 0.6683, 0.04427, 0.6882, 0.04427, 0.6882, 0.04427, 0.6683, 0.0664, 0.6683, 0.0664, 0.6882, 0.0664, 0.6882, 0.0664, 0.6683, 0.08853, 0.6683, 0.08853, 0.6882, 0.08853, 0.6882, 0.08853, 0.6683, 0.1107, 0.6683, 0.1107, 0.6882, 0.1107, 0.6882, 0.1107, 0.6683, 0.1328, 0.6683, 0.1328, 0.6882, 0.0003416, 0.7139, 1.57e-05, 0.6882, 0.02215, 0.6882, 0.0222, 0.7141, 0.0222, 0.7141, 0.02215, 0.6882, 0.04427, 0.6882, 0.04427, 0.7142, 0.04427, 0.7142, 0.04427, 0.6882, 0.0664, 0.6882, 0.0664, 0.7142, 0.0664, 0.7142, 0.0664, 0.6882, 0.08853, 0.6882, 0.08853, 0.7142, 0.08853, 0.7142, 0.08853, 0.6882, 0.1107, 0.6882, 0.1107, 0.7142, 0.1107, 0.7142, 0.1107, 0.6882, 0.1328, 0.6882, 0.1328, 0.7142, 0.008836, 0.7318, 0.0003416, 0.7139, 0.0222, 0.7141, 0.02892, 0.7338, 0.02892, 0.7338, 0.0222, 0.7141, 0.04427, 0.7142, 0.04666, 0.7379, 0.04666, 0.7379, 0.04427, 0.7142, 0.0664, 0.7142, 0.0664, 0.7401, 0.0664, 0.7401, 0.0664, 0.7142, 0.08853, 0.7142, 0.08853, 0.7401, 0.08853, 0.7401, 0.08853, 0.7142, 0.1107, 0.7142, 0.1107, 0.7401, 0.1107, 0.7401, 0.1107, 0.7142, 0.1328, 0.7142, 0.1328, 0.7401, 0.02135, 0.7461, 0.008836, 0.7318, 0.02892, 0.7338, 0.03974, 0.7496, 0.03974, 0.7496, 0.02892, 0.7338, 0.04666, 0.7379, 0.05341, 0.7575, 0.05341, 0.7575, 0.04666, 0.7379, 0.0664, 0.7401, 0.06797, 0.7646, 0.06797, 0.7646, 0.0664, 0.7401, 0.08853, 0.7401, 0.08853, 0.7661, 0.08853, 0.7661, 0.08853, 0.7401, 0.1107, 0.7401, 0.1107, 0.7661, 0.1107, 0.7661, 0.1107, 0.7401, 0.1328, 0.7401, 0.1328, 0.7661, 0.03525, 0.7614, 0.02135, 0.7461, 0.03974, 0.7496, 0.04507, 0.7705, 0.04507, 0.7705, 0.03974, 0.7496, 0.05341, 0.7575, 0.05686, 0.7802, 0.05686, 0.7802, 0.05341, 0.7575, 0.06797, 0.7646, 0.06938, 0.7893, 0.06938, 0.7893, 0.06797, 0.7646, 0.08853, 0.7661, 0.08853, 0.7921, 0.08853, 0.7921, 0.08853, 0.7661, 0.1107, 0.7661, 0.1107, 0.7921, 0.1107, 0.7921, 0.1107, 0.7661, 0.1328, 0.7661, 0.1328, 0.7921, 0.01539, 0.5453, 0.0249, 0.5304, 0.0385, 0.5202, 0.03532, 0.5434, 0.03532, 0.5434, 0.0385, 0.5202, 0.05441, 0.5149, 0.05223, 0.5391, 0.05223, 0.5391, 0.05441, 0.5149, 0.0701, 0.5095, 0.06895, 0.5345, 0.06895, 0.5345, 0.0701, 0.5095, 0.08864, 0.5065, 0.08853, 0.5324, 0.08853, 0.5324, 0.08864, 0.5065, 0.1107, 0.5064, 0.1107, 0.5324, 0.1107, 0.5324, 0.1107, 0.5064, 0.1328, 0.5064, 0.1328, 0.5324, 0.3031, 0.2741, 0.3031, 0.4314, 0.2898, 0.4168, 0.2751, 0.3795, 0.345, 0.9659, 0.3227, 1.0, 0.3118, 0.9518, 0.3376, 0.8702, 0.3376, 0.8702, 0.3118, 0.9518, 0.3031, 0.8731, 0.345, 0.5778, 0.2915, 0.0, 0.2741, 0.2992, 0.2501, 0.3718, 0.245, 0.2559, 0.245, 0.2559, 0.2501, 0.3718, 0.2279, 0.4301, 0.2145, 0.3817, 0.8563, 0.5045, 0.873, 0.4619, 0.8725, 0.6447, 0.8424, 0.5104, 0.6441, 0.3079, 0.6267, 0.4086, 0.6266, 0.3612, 0.6441, 0.2757, 0.6267, 0.4086, 0.6091, 0.374, 0.609, 0.3473, 0.6266, 0.3612, 0.6091, 0.374, 0.5914, 0.294, 0.5914, 0.2526, 0.609, 0.3473, 0.5914, 0.294, 0.5739, 0.2864, 0.5738, 0.2499, 0.5914, 0.2526, 0.5739, 0.2864, 0.5561, 0.06665, 0.5561, 0.0, 0.5738, 0.2499, 0.5561, 0.06665, 0.5387, 0.2908, 0.5387, 0.2495, 0.5561, 0.0, 0.303, 0.4324, 0.2854, 0.4532, 0.2898, 0.4168, 0.3031, 0.4314, 0.2854, 0.4532, 0.2787, 0.3846, 0.2801, 0.3732, 0.2898, 0.4168, 0.2787, 0.3846, 0.2732, 0.3065, 0.2741, 0.2992, 0.2801, 0.3732, 0.2732, 0.3065, 0.2494, 0.3774, 0.2501, 0.3718, 0.2741, 0.2992, 0.2962, 0.6887, 0.2923, 0.6442, 0.2962, 0.6326, 0.2944, 0.6941, 0.6917, 0.7505, 0.6904, 0.5951, 0.6917, 0.5801, 0.6907, 0.7625, 0.2192, 0.5057, 0.2045, 0.5051, 0.2178, 0.3892, 0.2237, 0.4668, 0.2237, 0.4668, 0.2178, 0.3892, 0.2268, 0.3162, 0.226, 0.446, 0.226, 0.446, 0.2268, 0.3162, 0.2328, 0.2672, 0.2293, 0.4181, 0.2338, 0.5063, 0.2192, 0.5057, 0.2237, 0.4668, 0.2373, 0.4774, 0.2373, 0.4774, 0.2237, 0.4668, 0.226, 0.446, 0.2401, 0.4533, 0.2401, 0.4533, 0.226, 0.446, 0.2293, 0.4181, 0.2494, 0.3774, 0.2487, 0.5064, 0.2338, 0.5063, 0.2373, 0.4774, 0.2555, 0.4511, 0.2555, 0.4511, 0.2373, 0.4774, 0.2401, 0.4533, 0.262, 0.3977, 0.262, 0.3977, 0.2401, 0.4533, 0.2494, 0.3774, 0.2732, 0.3065, 0.2638, 0.5059, 0.2487, 0.5064, 0.2555, 0.4511, 0.271, 0.4472, 0.271, 0.4472, 0.2555, 0.4511, 0.262, 0.3977, 0.2774, 0.3954, 0.2774, 0.3954, 0.262, 0.3977, 0.2732, 0.3065, 0.2787, 0.3846, 0.279, 0.5054, 0.2638, 0.5059, 0.271, 0.4472, 0.2879, 0.4328, 0.2879, 0.4328, 0.271, 0.4472, 0.2774, 0.3954, 0.2875, 0.4361, 0.6854, 0.6358, 0.6904, 0.5907, 0.6873, 0.5801, 0.6904, 0.6525, 0.2941, 0.5048, 0.279, 0.5054, 0.2879, 0.4328, 0.3022, 0.4388, 0.09507, 0.8066, 0.1069, 0.7921, 0.1086, 0.7949, 0.1086, 0.8293, 0.299, 0.4647, 0.2875, 0.4361, 0.2854, 0.4532, 0.303, 0.4324, 0.5565, 0.5798, 0.539, 0.5797, 0.5389, 0.4839, 0.5564, 0.3613, 0.5564, 0.3613, 0.5389, 0.4839, 0.5388, 0.3765, 0.5562, 0.2115, 0.5562, 0.2115, 0.5388, 0.3765, 0.5387, 0.2908, 0.5561, 0.06665, 0.5741, 0.58, 0.5565, 0.5798, 0.5564, 0.3613, 0.574, 0.4573, 0.574, 0.4573, 0.5564, 0.3613, 0.5562, 0.2115, 0.5739, 0.3805, 0.5739, 0.3805, 0.5562, 0.2115, 0.5561, 0.06665, 0.5739, 0.2864, 0.591, 0.5801, 0.5741, 0.58, 0.574, 0.4573, 0.5916, 0.4539, 0.5916, 0.4539, 0.574, 0.4573, 0.5739, 0.3805, 0.5915, 0.3755, 0.5915, 0.3755, 0.5739, 0.3805, 0.5739, 0.2864, 0.5914, 0.294, 0.6064, 0.5801, 0.591, 0.5801, 0.5916, 0.4539, 0.6092, 0.5091, 0.6092, 0.5091, 0.5916, 0.4539, 0.5915, 0.3755, 0.6091, 0.4404, 0.6091, 0.4404, 0.5915, 0.3755, 0.5914, 0.294, 0.6091, 0.374, 0.6217, 0.5801, 0.6064, 0.5801, 0.6092, 0.5091, 0.6258, 0.5217, 0.6258, 0.5217, 0.6092, 0.5091, 0.6091, 0.4404, 0.6267, 0.4554, 0.6267, 0.4554, 0.6091, 0.4404, 0.6091, 0.374, 0.6267, 0.4086, 0.6351, 0.5801, 0.6217, 0.5801, 0.6258, 0.5217, 0.6442, 0.4347, 0.6442, 0.4347, 0.6258, 0.5217, 0.6267, 0.4554, 0.6442, 0.3649, 0.6442, 0.3649, 0.6267, 0.4554, 0.6267, 0.4086, 0.6441, 0.3079, 0.3428, 0.5544, 0.323, 0.5518, 0.323, 0.4996, 0.3428, 0.3809, 0.3428, 0.3809, 0.323, 0.4996, 0.323, 0.3756, 0.3428, 0.3142, 0.3428, 0.3142, 0.323, 0.3756, 0.323, 0.3563, 0.3428, 0.2311, 0.3626, 0.557, 0.3428, 0.5544, 0.3428, 0.3809, 0.3626, 0.439, 0.3626, 0.439, 0.3428, 0.3809, 0.3428, 0.3142, 0.3626, 0.4292, 0.3626, 0.4292, 0.3428, 0.3142, 0.3428, 0.2311, 0.3626, 0.3738, 0.3825, 0.5596, 0.3626, 0.557, 0.3626, 0.439, 0.3825, 0.5206, 0.3825, 0.5206, 0.3626, 0.439, 0.3626, 0.4292, 0.3825, 0.4814, 0.3825, 0.4814, 0.3626, 0.4292, 0.3626, 0.3738, 0.3825, 0.4851, 0.4023, 0.5622, 0.3825, 0.5596, 0.3825, 0.5206, 0.4023, 0.4861, 0.4023, 0.4861, 0.3825, 0.5206, 0.3825, 0.4814, 0.4023, 0.5013, 0.4023, 0.5013, 0.3825, 0.4814, 0.3825, 0.4851, 0.4023, 0.4291, 0.4222, 0.5648, 0.4023, 0.5622, 0.4023, 0.4861, 0.4222, 0.4961, 0.0932, 0.8137, 0.08109, 0.7981, 0.09507, 0.7921, 0.09507, 0.8129, 0.4222, 0.4981, 0.4023, 0.5013, 0.4023, 0.4291, 0.4222, 0.513, 0.442, 0.5674, 0.4222, 0.5648, 0.4222, 0.4961, 0.442, 0.4911, 0.09154, 0.8353, 0.0932, 0.8137, 0.09507, 0.8129, 0.09204, 0.8351, 0.442, 0.4917, 0.4222, 0.4981, 0.4222, 0.513, 0.442, 0.4214, 0.4618, 0.57, 0.442, 0.5674, 0.442, 0.4911, 0.4618, 0.4839, 0.4618, 0.4839, 0.442, 0.4911, 0.442, 0.4917, 0.4618, 0.3609, 0.4618, 0.3609, 0.442, 0.4917, 0.442, 0.4214, 0.4618, 0.3007, 0.4817, 0.5726, 0.4618, 0.57, 0.4618, 0.4839, 0.4817, 0.4987, 0.4817, 0.4987, 0.4618, 0.4839, 0.4618, 0.3609, 0.4817, 0.4609, 0.4817, 0.4609, 0.4618, 0.3609, 0.4618, 0.3007, 0.4817, 0.4589, 0.5015, 0.5752, 0.4817, 0.5726, 0.4817, 0.4987, 0.5015, 0.5403, 0.5015, 0.5403, 0.4817, 0.4987, 0.4817, 0.4609, 0.5015, 0.5134, 0.5015, 0.5134, 0.4817, 0.4609, 0.4817, 0.4589, 0.5015, 0.5128, 0.5214, 0.5778, 0.5015, 0.5752, 0.5015, 0.5403, 0.5214, 0.5485, 0.5214, 0.5485, 0.5015, 0.5403, 0.5015, 0.5134, 0.5214, 0.5099, 0.5214, 0.5099, 0.5015, 0.5134, 0.5015, 0.5128, 0.5214, 0.4978, 0.674, 0.5799, 0.6555, 0.58, 0.6597, 0.5156, 0.6759, 0.5059, 0.02874, 0.3919, 0.01156, 0.3966, 0.01463, 0.3497, 0.02753, 0.4142, 0.02753, 0.4142, 0.01463, 0.3497, 0.02159, 0.2929, 0.0302, 0.3801, 0.6917, 0.5798, 0.674, 0.5799, 0.6759, 0.5059, 0.6917, 0.4929, 0.1197, 0.8338, 0.1086, 0.8114, 0.1197, 0.7921, 0.1182, 0.8369, 0.0494, 0.3809, 0.02753, 0.4142, 0.0302, 0.3801, 0.05061, 0.3709, 0.0572, 0.4745, 0.03895, 0.4697, 0.04897, 0.3843, 0.06055, 0.4472, 0.06055, 0.4472, 0.04897, 0.3843, 0.0494, 0.3809, 0.07011, 0.3693, 0.04482, 0.8196, 0.04542, 0.7921, 0.03809, 0.7988, 0.0702, 0.7962, 0.07218, 0.4731, 0.0572, 0.4745, 0.06055, 0.4472, 0.08149, 0.4338, 0.08149, 0.4338, 0.06055, 0.4472, 0.07011, 0.3693, 0.08651, 0.3929, 0.0702, 0.8231, 0.04482, 0.8196, 0.0702, 0.7962, 0.06344, 0.8294, 0.09957, 0.4803, 0.07218, 0.4731, 0.08149, 0.4338, 0.1109, 0.351, 0.1109, 0.351, 0.08149, 0.4338, 0.08651, 0.3929, 0.1155, 0.3141, 0.1155, 0.3141, 0.08651, 0.3929, 0.08763, 0.3837, 0.1231, 0.2521, 0.1133, 0.4891, 0.09957, 0.4803, 0.1109, 0.351, 0.1227, 0.4127, 0.1227, 0.4127, 0.1109, 0.351, 0.1155, 0.3141, 0.1256, 0.3887, 0.1256, 0.3887, 0.1155, 0.3141, 0.1231, 0.2521, 0.1297, 0.3553, 0.1321, 0.4938, 0.1133, 0.4891, 0.1227, 0.4127, 0.1386, 0.4403, 0.1386, 0.4403, 0.1227, 0.4127, 0.1256, 0.3887, 0.142, 0.412, 0.142, 0.412, 0.1256, 0.3887, 0.1297, 0.3553, 0.1425, 0.4081, 0.1513, 0.4975, 0.1321, 0.4938, 0.1386, 0.4403, 0.1547, 0.4689, 0.1547, 0.4689, 0.1386, 0.4403, 0.142, 0.412, 0.1557, 0.4597, 0.1557, 0.4597, 0.142, 0.412, 0.1425, 0.4081, 0.16, 0.4233, 0.1706, 0.501, 0.1513, 0.4975, 0.1547, 0.4689, 0.1811, 0.408, 0.2923, 0.5778, 0.3024, 0.5064, 0.3023, 0.5162, 0.3024, 0.6326, 0.1878, 0.3532, 0.1557, 0.4597, 0.16, 0.4233, 0.197, 0.2783, 0.1879, 0.5035, 0.1706, 0.501, 0.1811, 0.408, 0.2098, 0.3318, 0.2098, 0.3318, 0.1811, 0.408, 0.1878, 0.3532, 0.2234, 0.2208, 0.2234, 0.2208, 0.1878, 0.3532, 0.197, 0.2783, 0.2363, 0.1153, 0.539, 0.5797, 0.5214, 0.5795, 0.5214, 0.5499, 0.5389, 0.4839, 0.5389, 0.4839, 0.5214, 0.5499, 0.5214, 0.5108, 0.5388, 0.3765, 0.5388, 0.3765, 0.5214, 0.5108, 0.5214, 0.4985, 0.5387, 0.2908, 0.6555, 0.58, 0.6351, 0.5801, 0.6442, 0.4347, 0.6597, 0.5156, 0.01156, 0.3966, 0.0, 0.3116, 0.008399, 0.2432, 0.01463, 0.3497, 0.01463, 0.3497, 0.008399, 0.2432, 0.01527, 0.1871, 0.02159, 0.2929, 0.2045, 0.5051, 0.1879, 0.5035, 0.2098, 0.3318, 0.2178, 0.3892, 0.2178, 0.3892, 0.2098, 0.3318, 0.2234, 0.2208, 0.2268, 0.3162, 0.2268, 0.3162, 0.2234, 0.2208, 0.2363, 0.1153, 0.2328, 0.2672, 0.323, 0.5518, 0.3031, 0.5492, 0.3031, 0.4828, 0.323, 0.4996, 0.323, 0.4996, 0.3031, 0.4828, 0.3031, 0.5089, 0.323, 0.3756, 0.323, 0.3756, 0.3031, 0.5089, 0.3031, 0.4764, 0.323, 0.3563, 0.04427, 0.6683, 0.02215, 0.6683, 0.02215, 0.6302, 0.04427, 0.6302, 0.0664, 0.6683, 0.04427, 0.6683, 0.04427, 0.6302, 0.0664, 0.6302, 0.08853, 0.6683, 0.0664, 0.6683, 0.0664, 0.6302, 0.08853, 0.6302, 4.938e-09, 0.6302, 0.02215, 0.6302, 0.02215, 0.6683, 0.0, 0.6683])
me_cube.materials.append(mat_main)
me_cube.use_remesh_preserve_volume = False
me_cube.use_remesh_preserve_attributes = False
me_cube.use_mirror_vertex_groups = False
me_cube.update()

# ---- objects
ob_circle_mesh = bpy.data.objects.new('Circle Mesh', me_circle)
ob_middle_platform = bpy.data.objects.new('Middle Platform', me_sphere_001)
ob_side_platform = bpy.data.objects.new('Side Platform', me_cube)

# ---- transforms, parenting, visibility, modifiers, constraints
ob_circle_mesh.location = (0.0, 0.0, 0.0)
ob_circle_mesh.rotation_euler = (1.571, -0.0, 0.0)
ob_circle_mesh.scale = (3.137, 3.137, 3.137)
ob_circle_mesh.hide_viewport = True
ob_circle_mesh.lineart.crease_threshold = 0.0
ob_middle_platform.location = (0.0, 0.0, 0.0)
ob_middle_platform.rotation_euler = (1.571, -0.0, 0.0)
ob_middle_platform.lineart.crease_threshold = 0.0
_m = ob_middle_platform.modifiers.new('Subsurf', 'SUBSURF')
_m.uv_smooth = 'PRESERVE_CORNERS'
_m.quality = 2
_m.levels = 0
_m.show_only_control_edges = False
ob_side_platform.location = (0.0, 0.0, 0.0)
ob_side_platform.rotation_euler = (1.571, -0.0, 0.0)
ob_side_platform.lineart.crease_threshold = 0.0

# ---- collection membership
col_collection_1.objects.link(ob_circle_mesh)
col_collection_1.objects.link(ob_middle_platform)
col_collection_2.objects.link(ob_side_platform)

# ---- scene / render settings (as saved in the file)
scene.frame_start = 1; scene.frame_end = 250; scene.frame_set(1)
scene.render.engine = 'BLENDER_EEVEE_NEXT'
scene.render.resolution_percentage = 50
scene.render.dither_intensity = 0.0
scene.cycles.use_denoising = False
scene.cycles.samples = 128
scene.cycles.sampling_pattern = 'TABULATED_SOBOL'
scene.cycles.light_sampling_threshold = 0.0
scene.cycles.use_adaptive_sampling = False
scene.cycles.use_light_tree = False
scene.cycles.blur_glossy = 0.0
scene.cycles.sample_clamp_indirect = 0.0
scene.view_settings.view_transform = 'Standard'
bpy.context.view_layer.update()

# ---- added for rendering (the .blend has no active camera and no usable light): camera, sun
cam_auto = bpy.data.cameras.new('AutoCamera')
cam_auto.lens = 50.0
cam_auto.sensor_width = 36.0
cam_auto.clip_end = 1000.0
ob_auto_camera = bpy.data.objects.new('AutoCamera', cam_auto)
scene.collection.objects.link(ob_auto_camera)
ob_auto_camera.location = (24.2918, -35.4549, 14.2549)
ob_auto_camera.rotation_euler = (1.09748, -7.21219e-08, 0.694738)
scene.camera = ob_auto_camera
light_auto_sun = bpy.data.lights.new('AutoSun', 'SUN')
light_auto_sun.energy = 3.0
light_auto_sun.angle = 0.0523599
ob_auto_sun = bpy.data.objects.new('AutoSun', light_auto_sun)
scene.collection.objects.link(ob_auto_sun)
ob_auto_sun.rotation_euler = (0.872665, 0.174533, 0.523599)
bpy.context.view_layer.update()

